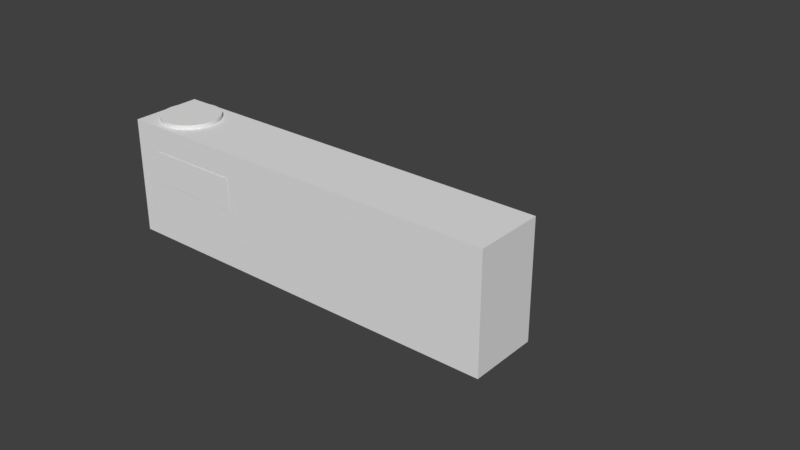 # Source: VEX_Claw.blend  (saved by Blender 2.78.0; exported with 4.5.12 LTS)
import bpy
from mathutils import Matrix  # noqa: F401  (used for matrix-valued properties, if any)

bpy.ops.wm.read_factory_settings(use_empty=True)
scene = bpy.context.scene
scene.name = 'Scene'

# ---- collections
col_collection_1 = bpy.data.collections.new('Collection 1'); scene.collection.children.link(col_collection_1)

# ---- materials (node trees are filled in below, after node groups)
mat_material_001 = bpy.data.materials.new('Material.001')
mat_material_001.alpha_threshold = 0.0
mat_material_001.use_transparent_shadow = False
mat_material_001.diffuse_color = (0.8, 0.3404, 0.2151, 1.0)
mat_material_001.roughness = 0.5

# ---- material node trees

# ---- world
world_world = bpy.data.worlds.new('World'); scene.world = world_world
world_world.color = (0.05088, 0.05088, 0.05088)
world_world.use_sun_shadow = False
world_world.sun_shadow_jitter_overblur = 0.0
world_world.cycles.sampling_method = 'MANUAL'

# ---- meshes
me_cube_003 = bpy.data.meshes.new('Cube.003')
me_cube_003.from_pydata([(-8.509, -1.0, -4.975), (-8.509, -1.0, 1.0), (-8.509, 10.6, -4.975), (-8.509, 10.6, 1.0), (57.95, -1.0, -4.975), (57.95, -1.0, 1.0), (57.95, 10.6, -4.975), (57.95, 10.6, 1.0)], [], [(0, 1, 3, 2), (2, 3, 7, 6), (6, 7, 5, 4), (4, 5, 1, 0), (2, 6, 4, 0), (7, 3, 1, 5)])
me_cube_003.use_remesh_preserve_volume = False
me_cube_003.use_remesh_preserve_attributes = False
me_cube_003.use_mirror_vertex_groups = False
me_cube_003.update()
me_cube_002 = bpy.data.meshes.new('Cube.002')
me_cube_002.from_pydata([(-8.509, -1.0, -12.23), (-8.509, -1.0, 1.0), (-8.509, 10.6, -12.23), (-8.509, 10.6, 1.0), (57.95, -1.0, -12.23), (57.95, -1.0, 1.0), (57.95, 10.6, -12.23), (57.95, 10.6, 1.0)], [], [(0, 1, 3, 2), (2, 3, 7, 6), (6, 7, 5, 4), (4, 5, 1, 0), (2, 6, 4, 0), (7, 3, 1, 5)])
me_cube_002.use_remesh_preserve_volume = False
me_cube_002.use_remesh_preserve_attributes = False
me_cube_002.use_mirror_vertex_groups = False
me_cube_002.update()
me_cylinder_002 = bpy.data.meshes.new('Cylinder.002')
me_cylinder_002.from_pydata([(-4.768e-07, 0.4583, -1.579), (-4.768e-07, 0.4583, 1.579), (0.08942, 0.4495, -1.579), (0.08942, 0.4495, 1.579), (0.1754, 0.4234, -1.579), (0.1754, 0.4234, 1.579), (0.2546, 0.3811, -1.579), (0.2546, 0.3811, 1.579), (0.3241, 0.3241, -1.579), (0.3241, 0.3241, 1.579), (0.3811, 0.2546, -1.579), (0.3811, 0.2546, 1.579), (0.4234, 0.1754, -1.579), (0.4234, 0.1754, 1.579), (0.4495, 0.08942, -1.579), (0.4495, 0.08942, 1.579), (0.4583, 6.722e-08, -1.579), (0.4583, 6.722e-08, 1.579), (0.4495, -0.08942, -1.579), (0.4495, -0.08942, 1.579), (0.4234, -0.1754, -1.579), (0.4234, -0.1754, 1.579), (0.3811, -0.2546, -1.579), (0.3811, -0.2546, 1.579), (0.3241, -0.3241, -1.579), (0.3241, -0.3241, 1.579), (0.2546, -0.3811, -1.579), (0.2546, -0.3811, 1.579), (0.1754, -0.4234, -1.579), (0.1754, -0.4234, 1.579), (0.08942, -0.4495, -1.579), (0.08942, -0.4495, 1.579), (-4.768e-07, -0.4583, -1.579), (-4.768e-07, -0.4583, 1.579), (-0.08942, -0.4495, -1.579), (-0.08942, -0.4495, 1.579), (-0.1754, -0.4234, -1.579), (-0.1754, -0.4234, 1.579), (-0.2546, -0.3811, -1.579), (-0.2546, -0.3811, 1.579), (-0.3241, -0.3241, -1.579), (-0.3241, -0.3241, 1.579), (-0.3811, -0.2546, -1.579), (-0.3811, -0.2546, 1.579), (-0.4234, -0.1754, -1.579), (-0.4234, -0.1754, 1.579), (-0.4495, -0.08942, -1.579), (-0.4495, -0.08942, 1.579), (-0.4583, 4.752e-07, -1.579), (-0.4583, 4.752e-07, 1.579), (-0.4495, 0.08942, -1.579), (-0.4495, 0.08942, 1.579), (-0.4234, 0.1754, -1.579), (-0.4234, 0.1754, 1.579), (-0.3811, 0.2546, -1.579), (-0.3811, 0.2546, 1.579), (-0.3241, 0.3241, -1.579), (-0.3241, 0.3241, 1.579), (-0.2546, 0.3811, -1.579), (-0.2546, 0.3811, 1.579), (-0.1754, 0.4234, -1.579), (-0.1754, 0.4234, 1.579), (-0.08942, 0.4495, -1.579), (-0.08942, 0.4495, 1.579)], [], [(0, 1, 3, 2), (2, 3, 5, 4), (4, 5, 7, 6), (6, 7, 9, 8), (8, 9, 11, 10), (10, 11, 13, 12), (12, 13, 15, 14), (14, 15, 17, 16), (16, 17, 19, 18), (18, 19, 21, 20), (20, 21, 23, 22), (22, 23, 25, 24), (24, 25, 27, 26), (26, 27, 29, 28), (28, 29, 31, 30), (30, 31, 33, 32), (32, 33, 35, 34), (34, 35, 37, 36), (36, 37, 39, 38), (38, 39, 41, 40), (40, 41, 43, 42), (42, 43, 45, 44), (44, 45, 47, 46), (46, 47, 49, 48), (48, 49, 51, 50), (50, 51, 53, 52), (52, 53, 55, 54), (54, 55, 57, 56), (56, 57, 59, 58), (58, 59, 61, 60), (3, 1, 63, 61, 59, 57, 55, 53, 51, 49, 47, 45, 43, 41, 39, 37, 35, 33, 31, 29, 27, 25, 23, 21, 19, 17, 15, 13, 11, 9, 7, 5), (60, 61, 63, 62), (62, 63, 1, 0), (0, 2, 4, 6, 8, 10, 12, 14, 16, 18, 20, 22, 24, 26, 28, 30, 32, 34, 36, 38, 40, 42, 44, 46, 48, 50, 52, 54, 56, 58, 60, 62)])
me_cylinder_002.materials.append(mat_material_001)
me_cylinder_002.use_remesh_preserve_volume = False
me_cylinder_002.use_remesh_preserve_attributes = False
me_cylinder_002.use_mirror_vertex_groups = False
me_cylinder_002.update()
me_cylinder_001 = bpy.data.meshes.new('Cylinder.001')
me_cylinder_001.from_pydata([(0.0, 1.0, -1.0), (0.0, 1.0, 19.05), (0.04907, 0.9988, -1.0), (0.04907, 0.9988, 19.05), (0.09802, 0.9952, -1.0), (0.09802, 0.9952, 19.05), (0.1467, 0.9892, -1.0), (0.1467, 0.9892, 19.05), (0.1951, 0.9808, -1.0), (0.1951, 0.9808, 19.05), (0.243, 0.97, -1.0), (0.243, 0.97, 19.05), (0.2903, 0.9569, -1.0), (0.2903, 0.9569, 19.05), (0.3369, 0.9415, -1.0), (0.3369, 0.9415, 19.05), (0.3827, 0.9239, -1.0), (0.3827, 0.9239, 19.05), (0.4276, 0.904, -1.0), (0.4276, 0.904, 19.05), (0.4714, 0.8819, -1.0), (0.4714, 0.8819, 19.05), (0.5141, 0.8577, -1.0), (0.5141, 0.8577, 19.05), (0.5556, 0.8315, -1.0), (0.5556, 0.8315, 19.05), (0.5957, 0.8032, -1.0), (0.5957, 0.8032, 19.05), (0.6344, 0.773, -1.0), (0.6344, 0.773, 19.05), (0.6716, 0.741, -1.0), (0.6716, 0.741, 19.05), (0.7071, 0.7071, -1.0), (0.7071, 0.7071, 19.05), (0.741, 0.6716, -1.0), (0.741, 0.6716, 19.05), (0.773, 0.6344, -1.0), (0.773, 0.6344, 19.05), (0.8032, 0.5957, -1.0), (0.8032, 0.5957, 19.05), (0.8315, 0.5556, -1.0), (0.8315, 0.5556, 19.05), (0.8577, 0.5141, -1.0), (0.8577, 0.5141, 19.05), (0.8819, 0.4714, -1.0), (0.8819, 0.4714, 19.05), (0.904, 0.4276, -1.0), (0.904, 0.4276, 19.05), (0.9239, 0.3827, -1.0), (0.9239, 0.3827, 19.05), (0.9415, 0.3369, -1.0), (0.9415, 0.3369, 19.05), (0.9569, 0.2903, -1.0), (0.9569, 0.2903, 19.05), (0.97, 0.243, -1.0), (0.97, 0.243, 19.05), (0.9808, 0.1951, -1.0), (0.9808, 0.1951, 19.05), (0.9892, 0.1467, -1.0), (0.9892, 0.1467, 19.05), (0.9952, 0.09802, -1.0), (0.9952, 0.09802, 19.05), (0.9988, 0.04907, -1.0), (0.9988, 0.04907, 19.05), (1.0, -4.013e-07, -1.0), (1.0, -4.013e-07, 19.05), (0.9988, -0.04907, -1.0), (0.9988, -0.04907, 19.05), (0.9952, -0.09802, -1.0), (0.9952, -0.09802, 19.05), (0.9892, -0.1467, -1.0), (0.9892, -0.1467, 19.05), (0.9808, -0.1951, -1.0), (0.9808, -0.1951, 19.05), (0.97, -0.243, -1.0), (0.97, -0.243, 19.05), (0.9569, -0.2903, -1.0), (0.9569, -0.2903, 19.05), (0.9415, -0.3369, -1.0), (0.9415, -0.3369, 19.05), (0.9239, -0.3827, -1.0), (0.9239, -0.3827, 19.05), (0.904, -0.4276, -1.0), (0.904, -0.4276, 19.05), (0.8819, -0.4714, -1.0), (0.8819, -0.4714, 19.05), (0.8577, -0.5141, -1.0), (0.8577, -0.5141, 19.05), (0.8315, -0.5556, -1.0), (0.8315, -0.5556, 19.05), (0.8032, -0.5957, -1.0), (0.8032, -0.5957, 19.05), (0.773, -0.6344, -1.0), (0.773, -0.6344, 19.05), (0.741, -0.6716, -1.0), (0.741, -0.6716, 19.05), (0.7071, -0.7071, -1.0), (0.7071, -0.7071, 19.05), (0.6716, -0.741, -1.0), (0.6716, -0.741, 19.05), (0.6344, -0.773, -1.0), (0.6344, -0.773, 19.05), (0.5957, -0.8032, -1.0), (0.5957, -0.8032, 19.05), (0.5556, -0.8315, -1.0), (0.5556, -0.8315, 19.05), (0.5141, -0.8577, -1.0), (0.5141, -0.8577, 19.05), (0.4714, -0.8819, -1.0), (0.4714, -0.8819, 19.05), (0.4276, -0.904, -1.0), (0.4276, -0.904, 19.05), (0.3827, -0.9239, -1.0), (0.3827, -0.9239, 19.05), (0.3369, -0.9415, -1.0), (0.3369, -0.9415, 19.05), (0.2903, -0.9569, -1.0), (0.2903, -0.9569, 19.05), (0.243, -0.97, -1.0), (0.243, -0.97, 19.05), (0.1951, -0.9808, -1.0), (0.1951, -0.9808, 19.05), (0.1467, -0.9892, -1.0), (0.1467, -0.9892, 19.05), (0.09802, -0.9952, -1.0), (0.09802, -0.9952, 19.05), (0.04907, -0.9988, -1.0), (0.04907, -0.9988, 19.05), (1.82e-06, -1.0, -1.0), (1.82e-06, -1.0, 19.05), (-0.04907, -0.9988, -1.0), (-0.04907, -0.9988, 19.05), (-0.09802, -0.9952, -1.0), (-0.09802, -0.9952, 19.05), (-0.1467, -0.9892, -1.0), (-0.1467, -0.9892, 19.05), (-0.1951, -0.9808, -1.0), (-0.1951, -0.9808, 19.05), (-0.243, -0.97, -1.0), (-0.243, -0.97, 19.05), (-0.2903, -0.9569, -1.0), (-0.2903, -0.9569, 19.05), (-0.3369, -0.9415, -1.0), (-0.3369, -0.9415, 19.05), (-0.3827, -0.9239, -1.0), (-0.3827, -0.9239, 19.05), (-0.4276, -0.904, -1.0), (-0.4276, -0.904, 19.05), (-0.4714, -0.8819, -1.0), (-0.4714, -0.8819, 19.05), (-0.5141, -0.8577, -1.0), (-0.5141, -0.8577, 19.05), (-0.5556, -0.8315, -1.0), (-0.5556, -0.8315, 19.05), (-0.5957, -0.8032, -1.0), (-0.5957, -0.8032, 19.05), (-0.6344, -0.773, -1.0), (-0.6344, -0.773, 19.05), (-0.6716, -0.741, -1.0), (-0.6716, -0.741, 19.05), (-0.7071, -0.7071, -1.0), (-0.7071, -0.7071, 19.05), (-0.7409, -0.6716, -1.0), (-0.7409, -0.6716, 19.05), (-0.773, -0.6344, -1.0), (-0.773, -0.6344, 19.05), (-0.8032, -0.5957, -1.0), (-0.8032, -0.5957, 19.05), (-0.8315, -0.5556, -1.0), (-0.8315, -0.5556, 19.05), (-0.8577, -0.5141, -1.0), (-0.8577, -0.5141, 19.05), (-0.8819, -0.4714, -1.0), (-0.8819, -0.4714, 19.05), (-0.904, -0.4276, -1.0), (-0.904, -0.4276, 19.05), (-0.9239, -0.3827, -1.0), (-0.9239, -0.3827, 19.05), (-0.9415, -0.3369, -1.0), (-0.9415, -0.3369, 19.05), (-0.9569, -0.2903, -1.0), (-0.9569, -0.2903, 19.05), (-0.97, -0.243, -1.0), (-0.97, -0.243, 19.05), (-0.9808, -0.1951, -1.0), (-0.9808, -0.1951, 19.05), (-0.9892, -0.1467, -1.0), (-0.9892, -0.1467, 19.05), (-0.9952, -0.09802, -1.0), (-0.9952, -0.09802, 19.05), (-0.9988, -0.04907, -1.0), (-0.9988, -0.04907, 19.05), (-1.0, -1.419e-06, -1.0), (-1.0, -1.419e-06, 19.05), (-0.9988, 0.04907, -1.0), (-0.9988, 0.04907, 19.05), (-0.9952, 0.09802, -1.0), (-0.9952, 0.09802, 19.05), (-0.9892, 0.1467, -1.0), (-0.9892, 0.1467, 19.05), (-0.9808, 0.1951, -1.0), (-0.9808, 0.1951, 19.05), (-0.97, 0.243, -1.0), (-0.97, 0.243, 19.05), (-0.9569, 0.2903, -1.0), (-0.9569, 0.2903, 19.05), (-0.9415, 0.3369, -1.0), (-0.9415, 0.3369, 19.05), (-0.9239, 0.3827, -1.0), (-0.9239, 0.3827, 19.05), (-0.904, 0.4276, -1.0), (-0.904, 0.4276, 19.05), (-0.8819, 0.4714, -1.0), (-0.8819, 0.4714, 19.05), (-0.8577, 0.5141, -1.0), (-0.8577, 0.5141, 19.05), (-0.8315, 0.5556, -1.0), (-0.8315, 0.5556, 19.05), (-0.8032, 0.5957, -1.0), (-0.8032, 0.5957, 19.05), (-0.773, 0.6344, -1.0), (-0.773, 0.6344, 19.05), (-0.741, 0.6716, -1.0), (-0.741, 0.6716, 19.05), (-0.7071, 0.7071, -1.0), (-0.7071, 0.7071, 19.05), (-0.6716, 0.741, -1.0), (-0.6716, 0.741, 19.05), (-0.6344, 0.773, -1.0), (-0.6344, 0.773, 19.05), (-0.5957, 0.8032, -1.0), (-0.5957, 0.8032, 19.05), (-0.5556, 0.8315, -1.0), (-0.5556, 0.8315, 19.05), (-0.5141, 0.8577, -1.0), (-0.5141, 0.8577, 19.05), (-0.4714, 0.8819, -1.0), (-0.4714, 0.8819, 19.05), (-0.4276, 0.904, -1.0), (-0.4276, 0.904, 19.05), (-0.3827, 0.9239, -1.0), (-0.3827, 0.9239, 19.05), (-0.3369, 0.9415, -1.0), (-0.3369, 0.9415, 19.05), (-0.2903, 0.9569, -1.0), (-0.2903, 0.9569, 19.05), (-0.243, 0.97, -1.0), (-0.243, 0.97, 19.05), (-0.1951, 0.9808, -1.0), (-0.1951, 0.9808, 19.05), (-0.1467, 0.9892, -1.0), (-0.1467, 0.9892, 19.05), (-0.09801, 0.9952, -1.0), (-0.09801, 0.9952, 19.05), (-0.04906, 0.9988, -1.0), (-0.04906, 0.9988, 19.05)], [], [(0, 1, 3, 2), (2, 3, 5, 4), (4, 5, 7, 6), (6, 7, 9, 8), (8, 9, 11, 10), (10, 11, 13, 12), (12, 13, 15, 14), (14, 15, 17, 16), (16, 17, 19, 18), (18, 19, 21, 20), (20, 21, 23, 22), (22, 23, 25, 24), (24, 25, 27, 26), (26, 27, 29, 28), (28, 29, 31, 30), (30, 31, 33, 32), (32, 33, 35, 34), (34, 35, 37, 36), (36, 37, 39, 38), (38, 39, 41, 40), (40, 41, 43, 42), (42, 43, 45, 44), (44, 45, 47, 46), (46, 47, 49, 48), (48, 49, 51, 50), (50, 51, 53, 52), (52, 53, 55, 54), (54, 55, 57, 56), (56, 57, 59, 58), (58, 59, 61, 60), (60, 61, 63, 62), (62, 63, 65, 64), (64, 65, 67, 66), (66, 67, 69, 68), (68, 69, 71, 70), (70, 71, 73, 72), (72, 73, 75, 74), (74, 75, 77, 76), (76, 77, 79, 78), (78, 79, 81, 80), (80, 81, 83, 82), (82, 83, 85, 84), (84, 85, 87, 86), (86, 87, 89, 88), (88, 89, 91, 90), (90, 91, 93, 92), (92, 93, 95, 94), (94, 95, 97, 96), (96, 97, 99, 98), (98, 99, 101, 100), (100, 101, 103, 102), (102, 103, 105, 104), (104, 105, 107, 106), (106, 107, 109, 108), (108, 109, 111, 110), (110, 111, 113, 112), (112, 113, 115, 114), (114, 115, 117, 116), (116, 117, 119, 118), (118, 119, 121, 120), (120, 121, 123, 122), (122, 123, 125, 124), (124, 125, 127, 126), (126, 127, 129, 128), (128, 129, 131, 130), (130, 131, 133, 132), (132, 133, 135, 134), (134, 135, 137, 136), (136, 137, 139, 138), (138, 139, 141, 140), (140, 141, 143, 142), (142, 143, 145, 144), (144, 145, 147, 146), (146, 147, 149, 148), (148, 149, 151, 150), (150, 151, 153, 152), (152, 153, 155, 154), (154, 155, 157, 156), (156, 157, 159, 158), (158, 159, 161, 160), (160, 161, 163, 162), (162, 163, 165, 164), (164, 165, 167, 166), (166, 167, 169, 168), (168, 169, 171, 170), (170, 171, 173, 172), (172, 173, 175, 174), (174, 175, 177, 176), (176, 177, 179, 178), (178, 179, 181, 180), (180, 181, 183, 182), (182, 183, 185, 184), (184, 185, 187, 186), (186, 187, 189, 188), (188, 189, 191, 190), (190, 191, 193, 192), (192, 193, 195, 194), (194, 195, 197, 196), (196, 197, 199, 198), (198, 199, 201, 200), (200, 201, 203, 202), (202, 203, 205, 204), (204, 205, 207, 206), (206, 207, 209, 208), (208, 209, 211, 210), (210, 211, 213, 212), (212, 213, 215, 214), (214, 215, 217, 216), (216, 217, 219, 218), (218, 219, 221, 220), (220, 221, 223, 222), (222, 223, 225, 224), (224, 225, 227, 226), (226, 227, 229, 228), (228, 229, 231, 230), (230, 231, 233, 232), (232, 233, 235, 234), (234, 235, 237, 236), (236, 237, 239, 238), (238, 239, 241, 240), (240, 241, 243, 242), (242, 243, 245, 244), (244, 245, 247, 246), (246, 247, 249, 248), (248, 249, 251, 250), (250, 251, 253, 252), (3, 1, 255, 253, 251, 249, 247, 245, 243, 241, 239, 237, 235, 233, 231, 229, 227, 225, 223, 221, 219, 217, 215, 213, 211, 209, 207, 205, 203, 201, 199, 197, 195, 193, 191, 189, 187, 185, 183, 181, 179, 177, 175, 173, 171, 169, 167, 165, 163, 161, 159, 157, 155, 153, 151, 149, 147, 145, 143, 141, 139, 137, 135, 133, 131, 129, 127, 125, 123, 121, 119, 117, 115, 113, 111, 109, 107, 105, 103, 101, 99, 97, 95, 93, 91, 89, 87, 85, 83, 81, 79, 77, 75, 73, 71, 69, 67, 65, 63, 61, 59, 57, 55, 53, 51, 49, 47, 45, 43, 41, 39, 37, 35, 33, 31, 29, 27, 25, 23, 21, 19, 17, 15, 13, 11, 9, 7, 5), (252, 253, 255, 254), (254, 255, 1, 0), (0, 2, 4, 6, 8, 10, 12, 14, 16, 18, 20, 22, 24, 26, 28, 30, 32, 34, 36, 38, 40, 42, 44, 46, 48, 50, 52, 54, 56, 58, 60, 62, 64, 66, 68, 70, 72, 74, 76, 78, 80, 82, 84, 86, 88, 90, 92, 94, 96, 98, 100, 102, 104, 106, 108, 110, 112, 114, 116, 118, 120, 122, 124, 126, 128, 130, 132, 134, 136, 138, 140, 142, 144, 146, 148, 150, 152, 154, 156, 158, 160, 162, 164, 166, 168, 170, 172, 174, 176, 178, 180, 182, 184, 186, 188, 190, 192, 194, 196, 198, 200, 202, 204, 206, 208, 210, 212, 214, 216, 218, 220, 222, 224, 226, 228, 230, 232, 234, 236, 238, 240, 242, 244, 246, 248, 250, 252, 254)])
me_cylinder_001.use_remesh_preserve_volume = False
me_cylinder_001.use_remesh_preserve_attributes = False
me_cylinder_001.use_mirror_vertex_groups = False
me_cylinder_001.update()
me_cylinder_005 = bpy.data.meshes.new('Cylinder.005')
me_cylinder_005.from_pydata([(-1.525, -1.028, -2.329), (-1.525, -1.028, -1.201), (-0.1914, 0.8901, -2.329), (-0.1914, 0.8901, -1.201), (1.726, -1.028, -2.329), (1.726, -1.028, -1.201), (0.8603, 0.8901, -2.329), (0.8603, 0.8901, -1.201), (0.115, 0.8901, -2.329), (0.115, 0.8901, -1.201), (-0.5777, -1.028, -2.329), (-0.5777, -1.028, -1.201), (0.9426, 0.7077, -2.329), (0.9426, 0.7077, -1.201), (0.04908, 0.7077, -1.201), (0.04908, 0.7077, -2.329), (-1.682, 1.262, -1.201), (-0.6752, 1.445, -1.201), (-0.6752, 1.445, -2.329), (-0.3688, 1.445, -2.329), (-0.3688, 1.445, -1.201), (-1.682, 1.262, -2.329), (-1.205, -0.8097, -1.201), (-1.205, -0.8097, -2.329), (-1.156, -0.8085, -1.201), (-1.156, -0.8085, -2.329), (-1.254, 1.185, -1.201), (-1.254, 1.185, -2.329), (-1.303, 1.181, -1.201), (-1.303, 1.181, -2.329), (-1.205, 1.186, -1.201), (-1.205, 1.186, -2.329), (-1.399, 1.167, -1.201), (-1.399, 1.167, -2.329), (-1.351, 1.175, -1.201), (-1.351, 1.175, -2.329), (-1.439, 1.158, -1.201), (-1.439, 1.158, -2.329), (-0.2651, -0.148, -2.329), (-0.2651, -0.148, -1.201), (-0.2827, -0.1937, -2.329), (-0.2827, -0.1937, -1.201), (-0.3026, -0.2384, -2.329), (-0.3026, -0.2384, -1.201), (-0.208, 0.2372, -2.329), (-0.208, 0.2372, -1.201), (-0.2068, 0.1882, -2.329), (-0.2068, 0.1882, -1.201), (-0.3667, 0.7296, -1.201), (-0.3667, 0.7296, -2.329), (-0.375, 0.7426, -1.201), (-0.375, 0.7426, -2.329), (-0.3528, 0.7077, -2.329), (-0.3528, 0.7077, -1.201), (-0.3488, 0.7013, -2.329), (-0.3488, 0.7013, -1.201), (-0.2651, 0.5244, -2.329), (-0.2651, 0.5244, -1.201), (-0.3246, 0.6586, -2.329), (-0.3246, 0.6586, -1.201), (-0.3488, -0.3248, -2.329), (-0.3488, -0.3248, -1.201), (-0.3246, -0.2822, -2.329), (-0.3246, -0.2822, -1.201), (-0.375, -0.3662, -2.329), (-0.375, -0.3662, -1.201), (-0.2497, -0.1015, -2.329), (-0.2497, -0.1015, -1.201), (-0.4991, 0.8939, -1.201), (-0.4991, 0.8939, -2.329), (-0.226, -0.006458, -2.329), (-0.226, -0.006458, -1.201), (-0.2367, -0.05425, -2.329), (-0.2367, -0.05425, -1.201), (-0.3026, 0.6149, -2.329), (-0.3026, 0.6149, -1.201), (-0.2827, 0.5701, -2.329), (-0.2827, 0.5701, -1.201), (-0.208, 0.1393, -2.329), (-0.208, 0.1393, -1.201), (-0.4653, -0.4819, -2.329), (-0.4653, -0.4819, -1.201), (-0.4333, -0.4448, -2.329), (-0.4333, -0.4448, -1.201), (-0.4032, -0.4062, -2.329), (-0.4032, -0.4062, -1.201), (-0.4991, -0.5174, -2.329), (-0.4991, -0.5174, -1.201), (-0.4032, 0.7827, -1.201), (-0.4032, 0.7827, -2.329), (-0.4333, 0.8213, -1.201), (-0.4333, 0.8213, -2.329), (-0.4653, 0.8584, -1.201), (-0.4653, 0.8584, -2.329), (-1.351, -0.7989, -1.201), (-1.351, -0.7989, -2.329), (-1.303, -0.8049, -1.201), (-1.303, -0.8049, -2.329), (-0.778, -0.7139, -1.201), (-0.778, -0.7139, -2.329), (-1.373, -0.7951, -1.201), (-1.373, -0.7951, -2.329), (-0.8228, -0.7337, -1.201), (-0.8228, -0.7337, -2.329), (-0.2116, 0.09041, -2.329), (-0.2116, 0.09041, -1.201), (-0.2176, 0.0418, -2.329), (-0.2176, 0.0418, -1.201), (-0.915, -0.7667, -1.201), (-0.915, -0.7667, -2.329), (-0.9622, -0.7798, -1.201), (-0.9622, -0.7798, -2.329), (-1.107, -0.8049, -1.201), (-1.107, -0.8049, -2.329), (-1.01, -0.7905, -1.201), (-1.01, -0.7905, -2.329), (-0.8685, -0.7514, -1.201), (-0.8685, -0.7514, -2.329), (-0.7343, -0.6919, -1.201), (-0.7343, -0.6919, -2.329), (-0.6102, -0.6133, -1.201), (-0.6102, -0.6133, -2.329), (-0.6917, -0.6677, -1.201), (-0.6917, -0.6677, -2.329), (-0.6503, -0.6415, -1.201), (-0.6503, -0.6415, -2.329), (-1.058, -0.7989, -1.201), (-1.058, -0.7989, -2.329), (-1.254, -0.8085, -1.201), (-1.254, -0.8085, -2.329), (-0.2497, 0.4779, -2.329), (-0.2497, 0.4779, -1.201), (-0.2116, 0.286, -2.329), (-0.2116, 0.286, -1.201), (-0.2367, 0.4307, -2.329), (-0.2367, 0.4307, -1.201), (-0.5716, -0.5832, -1.201), (-0.5716, -0.5832, -2.329), (-0.5345, -0.5512, -1.201), (-0.5345, -0.5512, -2.329), (-0.2259, 0.3829, -2.329), (-0.2259, 0.3829, -1.201), (-0.5345, 0.9276, -1.201), (-0.5345, 0.9276, -2.329), (-0.9622, 1.156, -1.201), (-0.9622, 1.156, -2.329), (-0.915, 1.143, -1.201), (-0.915, 1.143, -2.329), (-1.107, 1.181, -1.201), (-1.107, 1.181, -2.329), (-0.8685, 1.128, -1.201), (-0.8685, 1.128, -2.329), (-0.5716, 0.9596, -1.201), (-0.5716, 0.9596, -2.329), (-0.6503, 1.018, -1.201), (-0.6503, 1.018, -2.329), (-1.156, 1.185, -1.201), (-1.156, 1.185, -2.329), (-0.6917, 1.044, -1.201), (-0.6917, 1.044, -2.329), (-0.6102, 0.9898, -1.201), (-0.6102, 0.9898, -2.329), (-1.01, 1.167, -1.201), (-1.01, 1.167, -2.329), (-1.058, 1.175, -1.201), (-1.058, 1.175, -2.329), (-0.2176, 0.3347, -2.329), (-0.2176, 0.3347, -1.201), (-0.8228, 1.11, -1.201), (-0.8228, 1.11, -2.329), (-0.778, 1.09, -1.201), (-0.778, 1.09, -2.329), (-0.7343, 1.068, -1.201), (-0.7343, 1.068, -2.329)], [], [(2, 49, 51, 89, 91, 93, 69, 143, 153, 161, 155, 159, 173, 171, 169, 151, 147, 145, 163, 165, 149, 157, 31, 27, 29, 35, 33, 37, 21, 18), (8, 9, 7, 6), (12, 13, 5, 4), (10, 11, 1, 0), (15, 12, 4, 10), (14, 53, 55, 59, 75, 77, 57, 131, 135, 141, 167, 133, 45, 47, 79, 105, 107, 71, 73, 67, 39, 41, 43, 63, 61, 65, 85, 83, 81, 87, 138, 136, 120, 124, 122, 118, 98, 102, 116, 108, 110, 114, 126, 112, 24, 22, 128, 96, 94, 100, 1, 11), (13, 14, 11, 5), (4, 5, 11, 10), (2, 8, 15, 52, 49), (7, 9, 14, 13), (9, 3, 48, 53, 14), (8, 6, 12, 15), (6, 7, 13, 12), (0, 1, 100, 101), (21, 16, 17, 18), (18, 17, 20, 19), (9, 8, 19, 20), (8, 2, 18, 19), (3, 9, 20, 17), (42, 43, 41, 40), (31, 30, 26, 27), (33, 32, 36, 37), (66, 67, 73, 72), (147, 146, 144, 145), (78, 79, 47, 46), (166, 167, 141, 140), (169, 168, 150, 151), (143, 142, 152, 153), (140, 141, 135, 134), (80, 81, 83, 82), (74, 75, 59, 58), (163, 162, 164, 165), (115, 114, 110, 111), (132, 133, 167, 166), (173, 172, 170, 171), (157, 156, 30, 31), (91, 90, 92, 93), (93, 92, 68, 69), (69, 68, 142, 143), (37, 36, 16, 21), (106, 107, 105, 104), (139, 138, 87, 86), (123, 122, 124, 125), (82, 83, 85, 84), (54, 55, 53, 48, 50, 51, 49, 52), (109, 108, 116, 117), (23, 22, 24, 25), (62, 63, 43, 42), (137, 136, 138, 139), (51, 50, 88, 89), (101, 95, 97, 129, 23, 25, 113, 127, 115, 111, 109, 117, 103, 99, 119, 123, 125, 121, 137, 139, 86, 80, 82, 84, 64, 60, 62, 42, 40, 38, 66, 72, 70, 106, 104, 78, 46, 44, 132, 166, 140, 134, 130, 56, 76, 74, 58, 54, 52, 15, 10, 0), (103, 102, 98, 99), (94, 95, 101, 100), (64, 65, 61, 60), (29, 28, 34, 35), (161, 160, 154, 155), (97, 96, 128, 129), (99, 98, 118, 119), (72, 73, 71, 70), (130, 131, 57, 56), (36, 32, 34, 28, 26, 30, 156, 148, 164, 162, 144, 146, 150, 168, 170, 172, 158, 154, 160, 152, 142, 68, 92, 90, 88, 50, 48, 3, 17, 16), (149, 148, 156, 157), (84, 85, 65, 64), (111, 110, 108, 109), (27, 26, 28, 29), (151, 150, 146, 147), (58, 59, 55, 54), (145, 144, 162, 163), (159, 158, 172, 173), (155, 154, 158, 159), (127, 126, 114, 115), (119, 118, 122, 123), (70, 71, 107, 106), (56, 57, 77, 76), (171, 170, 168, 169), (153, 152, 160, 161), (113, 112, 126, 127), (134, 135, 131, 130), (95, 94, 96, 97), (121, 120, 136, 137), (46, 47, 45, 44), (104, 105, 79, 78), (165, 164, 148, 149), (38, 39, 67, 66), (89, 88, 90, 91), (25, 24, 112, 113), (40, 41, 39, 38), (129, 128, 22, 23), (76, 77, 75, 74), (35, 34, 32, 33), (44, 45, 133, 132), (60, 61, 63, 62), (86, 87, 81, 80), (125, 124, 120, 121), (117, 116, 102, 103)])
me_cylinder_005.use_remesh_preserve_volume = False
me_cylinder_005.use_remesh_preserve_attributes = False
me_cylinder_005.use_mirror_vertex_groups = False
me_cylinder_005.update()
me_cylinder_003 = bpy.data.meshes.new('Cylinder.003')
me_cylinder_003.from_pydata([(-4.583, 0.7019, 0.1347), (-3.531, 0.6304, 0.1347), (-4.276, 0.6304, 0.1347), (-3.449, 0.5194, 0.1347), (-4.342, 0.5194, 0.1347), (-5.596, -0.9979, 0.1347), (-5.547, -0.9967, 0.1347), (-5.645, 0.9967, 1.262), (-5.645, 0.9967, 0.1347), (-5.694, 0.9931, 1.262), (-5.694, 0.9931, 0.1347), (-5.596, 0.9979, 0.1347), (-5.791, 0.9787, 1.262), (-5.791, 0.9787, 0.1347), (-5.743, 0.9871, 1.262), (-5.743, 0.9871, 0.1347), (-5.831, 0.9698, 1.262), (-5.831, 0.9698, 0.1347), (-4.657, -0.3362, 0.1347), (-4.674, -0.3819, 0.1347), (-4.694, -0.4267, 0.1347), (-4.599, 0.04897, 0.1347), (-4.598, -4.023e-07, 0.1347), (-4.758, 0.5413, 0.1347), (-4.766, 0.5544, 0.1347), (-4.744, 0.5194, 0.1347), (-4.74, 0.513, 0.1347), (-4.657, 0.3362, 0.1347), (-4.716, 0.4704, 0.1347), (-4.74, -0.513, 0.1347), (-4.716, -0.4704, 0.1347), (-4.766, -0.5544, 0.1347), (-4.641, -0.2897, 0.1347), (-4.891, 0.7056, 0.1347), (-4.617, -0.1947, 0.1347), (-4.628, -0.2425, 0.1347), (-4.694, 0.4267, 0.1347), (-4.674, 0.3819, 0.1347), (-4.599, -0.04897, 0.1347), (-4.857, -0.6702, 0.1347), (-4.825, -0.6331, 0.1347), (-4.795, -0.5945, 0.1347), (-4.891, -0.7056, 0.1347), (-4.795, 0.5945, 0.1347), (-4.825, 0.6331, 0.1347), (-4.857, 0.6702, 0.1347), (-5.743, -0.9871, 1.262), (-5.743, -0.9871, 0.1347), (-5.694, -0.9931, 1.262), (-5.694, -0.9931, 0.1347), (-5.17, -0.9021, 0.1347), (-5.764, -0.9833, 1.262), (-5.764, -0.9833, 0.1347), (-5.214, -0.922, 0.1347), (-4.603, -0.09781, 0.1347), (-4.609, -0.1464, 0.1347), (-5.306, -0.9549, 0.1347), (-5.354, -0.968, 0.1347), (-5.498, -0.9931, 0.1347), (-5.401, -0.9787, 0.1347), (-5.26, -0.9396, 0.1347), (-5.126, -0.8801, 0.1347), (-5.002, -0.8015, 0.1347), (-5.083, -0.8559, 0.1347), (-5.042, -0.8297, 0.1347), (-5.45, -0.9871, 0.1347), (-5.645, -0.9967, 1.262), (-5.645, -0.9967, 0.1347), (-4.641, 0.2897, 0.1347), (-4.603, 0.09781, 0.1347), (-4.628, 0.2425, 0.1347), (-4.963, -0.7714, 0.1347), (-4.926, -0.7394, 0.1347), (-4.617, 0.1947, 0.1347), (-4.926, 0.7394, 0.1347), (-5.354, 0.968, 0.1347), (-5.306, 0.9549, 0.1347), (-5.498, 0.9931, 0.1347), (-5.26, 0.9396, 0.1347), (-4.963, 0.7714, 0.1347), (-5.042, 0.8297, 0.1347), (-5.547, 0.9967, 0.1347), (-5.083, 0.8559, 0.1347), (-5.002, 0.8015, 0.1347), (-5.401, 0.9787, 0.1347), (-5.45, 0.9871, 0.1347), (-4.609, 0.1464, 0.1347), (-5.214, 0.922, 0.1347), (-5.17, 0.9021, 0.1347), (-5.126, 0.8801, 0.1347), (-5.729, -0.9871, 1.211), (-5.729, -0.9871, 0.1368), (-5.68, -0.9931, 1.211), (-5.68, -0.9931, 0.1368), (-5.756, -0.9824, 1.211), (-5.756, -0.9824, 0.1368), (-5.631, -0.9967, 1.211), (-5.631, -0.9967, 0.1368), (-5.601, 0.9979, -1.326), (-5.552, 0.9967, -1.326), (-5.503, 0.9931, -1.326), (-5.455, 0.9871, -1.326), (-5.407, 0.9787, -1.326), (-5.359, 0.968, -1.326), (-5.312, 0.9549, -1.326), (-5.265, 0.9396, -1.326), (-5.219, 0.922, -1.326), (-5.175, 0.9021, -1.326), (-5.131, 0.8801, -1.326), (-5.088, 0.8559, -1.326), (-5.047, 0.8297, -1.326), (-5.007, 0.8015, -1.326), (-4.968, 0.7714, -1.326), (-4.931, 0.7394, -1.326), (-4.896, 0.7056, -1.326), (-4.862, 0.6702, -1.326), (-4.83, 0.6331, -1.326), (-4.8, 0.5945, -1.326), (-4.772, 0.5544, -1.326), (-4.745, 0.513, -1.326), (-4.721, 0.4704, -1.326), (-4.699, 0.4267, -1.326), (-4.679, 0.3819, -1.326), (-4.662, 0.3362, -1.326), (-4.646, 0.2897, -1.326), (-4.633, 0.2425, -1.326), (-4.623, 0.1947, -1.326), (-4.614, 0.1464, -1.326), (-4.608, 0.09781, -1.326), (-4.605, 0.04897, -1.326), (-4.603, -4.005e-07, -1.326), (-4.605, -0.04897, -1.326), (-4.608, -0.09781, -1.326), (-4.614, -0.1464, -1.326), (-4.623, -0.1947, -1.326), (-4.633, -0.2425, -1.326), (-4.646, -0.2897, -1.326), (-4.662, -0.3362, -1.326), (-4.679, -0.3819, -1.326), (-4.699, -0.4267, -1.326), (-4.721, -0.4704, -1.326), (-4.745, -0.513, -1.326), (-4.772, -0.5544, -1.326), (-4.8, -0.5945, -1.326), (-4.83, -0.6331, -1.326), (-4.862, -0.6702, -1.326), (-4.896, -0.7056, -1.326), (-4.931, -0.7394, -1.326), (-4.968, -0.7714, -1.326), (-5.007, -0.8015, -1.326), (-5.047, -0.8297, -1.326), (-5.088, -0.8559, -1.326), (-5.131, -0.8801, -1.326), (-5.175, -0.9021, -1.326), (-5.219, -0.922, -1.326), (-5.265, -0.9396, -1.326), (-5.312, -0.9549, -1.326), (-5.359, -0.968, -1.326), (-5.407, -0.9787, -1.326), (-5.455, -0.9871, -1.326), (-5.503, -0.9931, -1.326), (-5.552, -0.9967, -1.326), (-5.601, -0.9979, -1.326), (-5.65, -0.9967, -1.326), (-5.699, -0.9931, -1.326), (-5.748, -0.9871, -1.326), (-5.796, -0.9787, -1.326), (-5.844, -0.968, -1.326), (-5.891, -0.9549, -1.326), (-5.937, -0.9396, -1.326), (-5.983, -0.922, -1.326), (-6.028, -0.9021, -1.326), (-6.072, -0.8801, -1.326), (-6.114, -0.8559, -1.326), (-6.156, -0.8297, -1.326), (-6.196, -0.8015, -1.326), (-6.234, -0.7714, -1.326), (-6.271, -0.7394, -1.326), (-6.307, -0.7056, -1.326), (-6.341, -0.6702, -1.326), (-6.373, -0.6331, -1.326), (-6.403, -0.5945, -1.326), (-6.431, -0.5544, -1.326), (-6.457, -0.513, -1.326), (-6.481, -0.4704, -1.326), (-6.503, -0.4267, -1.326), (-6.523, -0.3819, -1.326), (-6.541, -0.3362, -1.326), (-6.556, -0.2897, -1.326), (-6.569, -0.2425, -1.326), (-6.58, -0.1947, -1.326), (-6.588, -0.1464, -1.326), (-6.594, -0.09781, -1.326), (-6.598, -0.04897, -1.326), (-6.599, -1.416e-06, -1.326), (-6.598, 0.04896, -1.326), (-6.594, 0.09781, -1.326), (-6.588, 0.1464, -1.326), (-6.58, 0.1947, -1.326), (-6.569, 0.2425, -1.326), (-6.556, 0.2897, -1.326), (-6.541, 0.3362, -1.326), (-6.523, 0.3819, -1.326), (-6.503, 0.4267, -1.326), (-6.481, 0.4704, -1.326), (-6.457, 0.513, -1.326), (-6.431, 0.5544, -1.326), (-6.403, 0.5945, -1.326), (-6.373, 0.6331, -1.326), (-6.341, 0.6702, -1.326), (-6.307, 0.7056, -1.326), (-6.271, 0.7394, -1.326), (-6.234, 0.7714, -1.326), (-6.196, 0.8015, -1.326), (-6.156, 0.8297, -1.326), (-6.114, 0.8559, -1.326), (-6.072, 0.8801, -1.326), (-6.028, 0.9021, -1.326), (-5.983, 0.922, -1.326), (-5.937, 0.9396, -1.326), (-5.891, 0.9549, -1.326), (-5.844, 0.968, -1.326), (-5.796, 0.9787, -1.326), (-5.748, 0.9871, -1.326), (-5.699, 0.9931, -1.326), (-5.65, 0.9967, -1.326), (-5.601, 0.9979, 1.326), (-5.552, 0.9967, 1.326), (-5.503, 0.9931, 1.326), (-5.455, 0.9871, 1.326), (-5.407, 0.9787, 1.326), (-5.359, 0.968, 1.326), (-5.312, 0.9549, 1.326), (-5.265, 0.9396, 1.326), (-5.219, 0.922, 1.326), (-5.175, 0.9021, 1.326), (-5.131, 0.8801, 1.326), (-5.088, 0.8559, 1.326), (-5.047, 0.8297, 1.326), (-5.007, 0.8015, 1.326), (-4.968, 0.7714, 1.326), (-4.931, 0.7394, 1.326), (-4.896, 0.7056, 1.326), (-4.862, 0.6702, 1.326), (-4.83, 0.6331, 1.326), (-4.8, 0.5945, 1.326), (-4.772, 0.5544, 1.326), (-4.745, 0.513, 1.326), (-4.721, 0.4704, 1.326), (-4.699, 0.4267, 1.326), (-4.679, 0.3819, 1.326), (-4.662, 0.3362, 1.326), (-4.646, 0.2897, 1.326), (-4.633, 0.2425, 1.326), (-4.623, 0.1947, 1.326), (-4.614, 0.1464, 1.326), (-4.608, 0.09781, 1.326), (-4.605, 0.04897, 1.326), (-4.603, -4.005e-07, 1.326), (-4.605, -0.04897, 1.326), (-4.608, -0.09781, 1.326), (-4.614, -0.1464, 1.326), (-4.623, -0.1947, 1.326), (-4.633, -0.2425, 1.326), (-4.646, -0.2897, 1.326), (-4.662, -0.3362, 1.326), (-4.679, -0.3819, 1.326), (-4.699, -0.4267, 1.326), (-4.721, -0.4704, 1.326), (-4.745, -0.513, 1.326), (-4.772, -0.5544, 1.326), (-4.8, -0.5945, 1.326), (-4.83, -0.6331, 1.326), (-4.862, -0.6702, 1.326), (-4.896, -0.7056, 1.326), (-4.931, -0.7394, 1.326), (-4.968, -0.7714, 1.326), (-5.007, -0.8015, 1.326), (-5.047, -0.8297, 1.326), (-5.088, -0.8559, 1.326), (-5.131, -0.8801, 1.326), (-5.175, -0.9021, 1.326), (-5.219, -0.922, 1.326), (-5.265, -0.9396, 1.326), (-5.312, -0.9549, 1.326), (-5.359, -0.968, 1.326), (-5.407, -0.9787, 1.326), (-5.455, -0.9871, 1.326), (-5.503, -0.9931, 1.326), (-5.552, -0.9967, 1.326), (-5.601, -0.9979, 1.326), (-5.65, -0.9967, 1.326), (-5.699, -0.9931, 1.326), (-5.748, -0.9871, 1.326), (-5.796, -0.9787, 1.326), (-5.844, -0.968, 1.326), (-5.891, -0.9549, 1.326), (-5.937, -0.9396, 1.326), (-5.983, -0.922, 1.326), (-6.028, -0.9021, 1.326), (-6.072, -0.8801, 1.326), (-6.114, -0.8559, 1.326), (-6.156, -0.8297, 1.326), (-6.196, -0.8015, 1.326), (-6.234, -0.7714, 1.326), (-6.271, -0.7394, 1.326), (-6.307, -0.7056, 1.326), (-6.341, -0.6702, 1.326), (-6.373, -0.6331, 1.326), (-6.403, -0.5945, 1.326), (-6.431, -0.5544, 1.326), (-6.457, -0.513, 1.326), (-6.481, -0.4704, 1.326), (-6.503, -0.4267, 1.326), (-6.523, -0.3819, 1.326), (-6.541, -0.3362, 1.326), (-6.556, -0.2897, 1.326), (-6.569, -0.2425, 1.326), (-6.58, -0.1947, 1.326), (-6.588, -0.1464, 1.326), (-6.594, -0.09781, 1.326), (-6.598, -0.04897, 1.326), (-6.599, -1.416e-06, 1.326), (-6.598, 0.04896, 1.326), (-6.594, 0.09781, 1.326), (-6.588, 0.1464, 1.326), (-6.58, 0.1947, 1.326), (-6.569, 0.2425, 1.326), (-6.556, 0.2897, 1.326), (-6.541, 0.3362, 1.326), (-6.523, 0.3819, 1.326), (-6.503, 0.4267, 1.326), (-6.481, 0.4704, 1.326), (-6.457, 0.513, 1.326), (-6.431, 0.5544, 1.326), (-6.403, 0.5945, 1.326), (-6.373, 0.6331, 1.326), (-6.341, 0.6702, 1.326), (-6.307, 0.7056, 1.326), (-6.271, 0.7394, 1.326), (-6.234, 0.7714, 1.326), (-6.196, 0.8015, 1.326), (-6.156, 0.8297, 1.326), (-6.114, 0.8559, 1.326), (-6.072, 0.8801, 1.326), (-6.028, 0.9021, 1.326), (-5.983, 0.922, 1.326), (-5.937, 0.9396, 1.326), (-5.891, 0.9549, 1.326), (-5.844, 0.968, 1.326), (-5.796, 0.9787, 1.326), (-5.748, 0.9871, 1.326), (-5.699, 0.9931, 1.326), (-5.65, 0.9967, 1.326), (5.027, 0.9988, -1.0), (5.027, 0.9988, 1.0), (5.076, 0.9952, -1.0), (5.076, 0.9952, 1.0), (5.125, 0.9892, -1.0), (5.125, 0.9892, 1.0), (5.173, 0.9808, -1.0), (5.173, 0.9808, 1.0), (5.221, 0.97, -1.0), (5.221, 0.97, 1.0), (5.269, 0.9569, -1.0), (5.269, 0.9569, 1.0), (5.315, 0.9415, -1.0), (5.315, 0.9415, 1.0), (5.361, 0.9239, -1.0), (5.361, 0.9239, 1.0), (5.406, 0.904, -1.0), (5.406, 0.904, 1.0), (5.45, 0.8819, -1.0), (5.45, 0.8819, 1.0), (5.493, 0.8577, -1.0), (5.493, 0.8577, 1.0), (5.534, 0.8315, -1.0), (5.534, 0.8315, 1.0), (5.574, 0.8032, -1.0), (5.574, 0.8032, 1.0), (5.613, 0.773, -1.0), (5.613, 0.773, 1.0), (5.65, 0.741, -1.0), (5.65, 0.741, 1.0), (5.686, 0.7071, -1.0), (5.686, 0.7071, 1.0), (5.719, 0.6716, -1.0), (5.719, 0.6716, 1.0), (5.751, 0.6344, -1.0), (5.751, 0.6344, 1.0), (5.782, 0.5957, -1.0), (5.782, 0.5957, 1.0), (5.81, 0.5556, -1.0), (5.81, 0.5556, 1.0), (5.836, 0.5141, -1.0), (5.836, 0.5141, 1.0), (5.86, 0.4714, -1.0), (5.86, 0.4714, 1.0), (5.882, 0.4276, -1.0), (5.882, 0.4276, 1.0), (5.902, 0.3827, -1.0), (5.902, 0.3827, 1.0), (5.92, 0.3369, -1.0), (5.92, 0.3369, 1.0), (5.935, 0.2903, -1.0), (5.935, 0.2903, 1.0), (5.948, 0.243, -1.0), (5.948, 0.243, 1.0), (5.959, 0.1951, -1.0), (5.959, 0.1951, 1.0), (5.968, 0.1467, -1.0), (5.968, 0.1467, 1.0), (5.974, 0.09802, -1.0), (5.974, 0.09802, 1.0), (5.977, 0.04907, -1.0), (5.977, 0.04907, 1.0), (5.978, -4.013e-07, -1.0), (5.978, -4.013e-07, 1.0), (5.977, -0.04907, -1.0), (5.977, -0.04907, 1.0), (5.974, -0.09802, -1.0), (5.974, -0.09802, 1.0), (5.968, -0.1467, -1.0), (5.968, -0.1467, 1.0), (5.959, -0.1951, -1.0), (5.959, -0.1951, 1.0), (5.948, -0.243, -1.0), (5.948, -0.243, 1.0), (5.935, -0.2903, -1.0), (5.935, -0.2903, 1.0), (5.92, -0.3369, -1.0), (5.92, -0.3369, 1.0), (5.902, -0.3827, -1.0), (5.902, -0.3827, 1.0), (5.882, -0.4276, -1.0), (5.882, -0.4276, 1.0), (5.86, -0.4714, -1.0), (5.86, -0.4714, 1.0), (5.836, -0.5141, -1.0), (5.836, -0.5141, 1.0), (5.81, -0.5556, -1.0), (5.81, -0.5556, 1.0), (5.782, -0.5957, -1.0), (5.782, -0.5957, 1.0), (5.751, -0.6344, -1.0), (5.751, -0.6344, 1.0), (5.719, -0.6716, -1.0), (5.719, -0.6716, 1.0), (5.686, -0.7071, -1.0), (5.686, -0.7071, 1.0), (5.65, -0.741, -1.0), (5.65, -0.741, 1.0), (5.613, -0.773, -1.0), (5.613, -0.773, 1.0), (5.574, -0.8032, -1.0), (5.574, -0.8032, 1.0), (5.534, -0.8315, -1.0), (5.534, -0.8315, 1.0), (5.493, -0.8577, -1.0), (5.493, -0.8577, 1.0), (5.45, -0.8819, -1.0), (5.45, -0.8819, 1.0), (5.406, -0.904, -1.0), (5.406, -0.904, 1.0), (5.361, -0.9239, -1.0), (5.361, -0.9239, 1.0), (5.315, -0.9415, -1.0), (5.315, -0.9415, 1.0), (5.269, -0.9569, -1.0), (5.269, -0.9569, 1.0), (5.221, -0.97, -1.0), (5.221, -0.97, 1.0), (5.173, -0.9808, -1.0), (5.173, -0.9808, 1.0), (5.125, -0.9892, -1.0), (5.125, -0.9892, 1.0), (5.076, -0.9952, -1.0), (5.076, -0.9952, 1.0), (5.027, -0.9988, -1.0), (5.027, -0.9988, 1.0), (-5.652, -0.9988, -1.0), (-5.701, -0.9952, -1.0), (-5.75, -0.9892, -1.0), (-5.798, -0.9808, -1.0), (-5.798, -0.9808, 1.0), (-5.846, -0.97, -1.0), (-5.846, -0.97, 1.0), (-5.894, -0.9569, -1.0), (-5.894, -0.9569, 1.0), (-5.94, -0.9415, -1.0), (-5.94, -0.9415, 1.0), (-5.986, -0.9239, -1.0), (-5.986, -0.9239, 1.0), (-6.031, -0.904, -1.0), (-6.031, -0.904, 1.0), (-6.075, -0.8819, -1.0), (-6.075, -0.8819, 1.0), (-6.118, -0.8577, -1.0), (-6.118, -0.8577, 1.0), (-6.159, -0.8315, -1.0), (-6.159, -0.8315, 1.0), (-6.199, -0.8032, -1.0), (-6.199, -0.8032, 1.0), (-6.238, -0.773, -1.0), (-6.238, -0.773, 1.0), (-6.275, -0.741, -1.0), (-6.275, -0.741, 1.0), (-6.311, -0.7071, -1.0), (-6.311, -0.7071, 1.0), (-6.344, -0.6716, -1.0), (-6.344, -0.6716, 1.0), (-6.376, -0.6344, -1.0), (-6.376, -0.6344, 1.0), (-6.407, -0.5957, -1.0), (-6.407, -0.5957, 1.0), (-6.435, -0.5556, -1.0), (-6.435, -0.5556, 1.0), (-6.461, -0.5141, -1.0), (-6.461, -0.5141, 1.0), (-6.485, -0.4714, -1.0), (-6.485, -0.4714, 1.0), (-6.507, -0.4276, -1.0), (-6.507, -0.4276, 1.0), (-6.527, -0.3827, -1.0), (-6.527, -0.3827, 1.0), (-6.545, -0.3369, -1.0), (-6.545, -0.3369, 1.0), (-6.56, -0.2903, -1.0), (-6.56, -0.2903, 1.0), (-6.573, -0.243, -1.0), (-6.573, -0.243, 1.0), (-6.584, -0.1951, -1.0), (-6.584, -0.1951, 1.0), (-6.593, -0.1467, -1.0), (-6.593, -0.1467, 1.0), (-6.599, -0.09802, -1.0), (-6.599, -0.09802, 1.0), (-6.602, -0.04907, -1.0), (-6.602, -0.04907, 1.0), (-6.603, -1.419e-06, -1.0), (-6.603, -1.419e-06, 1.0), (-6.602, 0.04907, -1.0), (-6.602, 0.04907, 1.0), (-6.599, 0.09802, -1.0), (-6.599, 0.09802, 1.0), (-6.593, 0.1467, -1.0), (-6.593, 0.1467, 1.0), (-6.584, 0.1951, -1.0), (-6.584, 0.1951, 1.0), (-6.573, 0.243, -1.0), (-6.573, 0.243, 1.0), (-6.56, 0.2903, -1.0), (-6.56, 0.2903, 1.0), (-6.545, 0.3369, -1.0), (-6.545, 0.3369, 1.0), (-6.527, 0.3827, -1.0), (-6.527, 0.3827, 1.0), (-6.507, 0.4276, -1.0), (-6.507, 0.4276, 1.0), (-6.485, 0.4714, -1.0), (-6.485, 0.4714, 1.0), (-6.461, 0.5141, -1.0), (-6.461, 0.5141, 1.0), (-6.435, 0.5556, -1.0), (-6.435, 0.5556, 1.0), (-6.407, 0.5957, -1.0), (-6.407, 0.5957, 1.0), (-6.376, 0.6344, -1.0), (-6.376, 0.6344, 1.0), (-6.344, 0.6716, -1.0), (-6.344, 0.6716, 1.0), (-6.311, 0.7071, -1.0), (-6.311, 0.7071, 1.0), (-6.275, 0.741, -1.0), (-6.275, 0.741, 1.0), (-6.238, 0.773, -1.0), (-6.238, 0.773, 1.0), (-6.199, 0.8032, -1.0), (-6.199, 0.8032, 1.0), (-6.159, 0.8315, -1.0), (-6.159, 0.8315, 1.0), (-6.118, 0.8577, -1.0), (-6.118, 0.8577, 1.0), (-6.075, 0.8819, -1.0), (-6.075, 0.8819, 1.0), (-6.031, 0.904, -1.0), (-6.031, 0.904, 1.0), (-5.986, 0.9239, -1.0), (-5.986, 0.9239, 1.0), (-5.94, 0.9415, -1.0), (-5.94, 0.9415, 1.0), (-5.894, 0.9569, -1.0), (-5.894, 0.9569, 1.0), (-5.846, 0.97, -1.0), (-5.846, 0.97, 1.0), (-5.798, 0.9808, -1.0), (-5.75, 0.9892, -1.0), (-5.701, 0.9952, -1.0), (-5.652, 0.9988, -1.0), (-6.523, 0.3819, 1.0), (-6.541, 0.3362, 1.0), (-6.503, 0.4267, 1.0), (-6.556, 0.2897, 1.0), (-6.569, 0.2425, 1.0), (-6.594, 0.09781, 1.0), (-6.58, 0.1947, 1.0), (-6.588, 0.1464, 1.0), (-6.598, 0.04896, 1.0), (-6.599, -1.416e-06, 1.0), (-6.598, -0.04897, 1.0), (-6.594, -0.09781, 1.0), (-6.588, -0.1464, 1.0), (-6.556, -0.2897, 1.0), (-6.569, -0.2425, 1.0), (-6.58, -0.1947, 1.0), (-6.503, -0.4267, 1.0), (-6.523, -0.3819, 1.0), (-6.541, -0.3362, 1.0), (-6.271, 0.7394, 1.0), (-6.307, 0.7056, 1.0), (-6.341, 0.6702, 1.0), (-6.373, 0.6331, 1.0), (-6.403, 0.5945, 1.0), (-6.457, 0.513, 1.0), (-6.431, 0.5544, 1.0), (-6.481, 0.4704, 1.0), (-6.431, -0.5544, 1.0), (-6.481, -0.4704, 1.0), (-6.457, -0.513, 1.0), (-6.373, -0.6331, 1.0), (-6.403, -0.5945, 1.0), (-6.307, -0.7056, 1.0), (-6.341, -0.6702, 1.0), (-6.271, -0.7394, 1.0), (-5.937, 0.9396, 1.0), (-5.983, 0.922, 1.0), (-5.891, 0.9549, 1.0), (-6.114, 0.8559, 1.0), (-6.072, 0.8801, 1.0), (-6.028, 0.9021, 1.0), (-6.156, 0.8297, 1.0), (-6.196, 0.8015, 1.0), (-6.234, 0.7714, 1.0), (-6.156, -0.8297, 1.0), (-6.196, -0.8015, 1.0), (-6.234, -0.7714, 1.0), (-6.072, -0.8801, 1.0), (-6.114, -0.8559, 1.0), (-5.983, -0.922, 1.0), (-6.028, -0.9021, 1.0), (-5.937, -0.9396, 1.0), (-5.552, 0.9967, 1.0), (-5.844, 0.968, 1.0), (-5.891, -0.9549, 1.0), (-5.844, -0.968, 1.0), (-5.796, -0.9787, 1.0), (-5.552, -0.9967, 1.0), (-5.503, 0.9931, 1.0), (-5.455, 0.9871, 1.0), (-5.407, 0.9787, 1.0), (-5.312, 0.9549, 1.0), (-5.359, 0.968, 1.0), (-5.219, 0.922, 1.0), (-5.265, 0.9396, 1.0), (-5.175, 0.9021, 1.0), (-5.131, 0.8801, 1.0), (-5.175, -0.9021, 1.0), (-5.219, -0.922, 1.0), (-5.359, -0.968, 1.0), (-5.265, -0.9396, 1.0), (-5.312, -0.9549, 1.0), (-5.407, -0.9787, 1.0), (-5.503, -0.9931, 1.0), (-5.455, -0.9871, 1.0), (-5.088, 0.8559, 1.0), (-5.007, 0.8015, 1.0), (-5.047, 0.8297, 1.0), (-4.931, 0.7394, 1.0), (-4.968, 0.7714, 1.0), (-4.896, 0.7056, 1.0), (-4.862, 0.6702, 1.0), (-4.83, -0.6331, 1.0), (-4.896, -0.7056, 1.0), (-4.862, -0.6702, 1.0), (-4.931, -0.7394, 1.0), (-4.968, -0.7714, 1.0), (-5.047, -0.8297, 1.0), (-5.007, -0.8015, 1.0), (-5.088, -0.8559, 1.0), (-5.131, -0.8801, 1.0), (-4.83, 0.6331, 1.0), (-4.772, 0.5544, 1.0), (-4.8, 0.5945, 1.0), (-4.721, 0.4704, 1.0), (-4.745, 0.513, 1.0), (-4.699, 0.4267, 1.0), (-4.662, 0.3362, 1.0), (-4.679, 0.3819, 1.0), (-4.646, 0.2897, 1.0), (-4.662, -0.3362, 1.0), (-4.646, -0.2897, 1.0), (-4.679, -0.3819, 1.0), (-4.699, -0.4267, 1.0), (-4.721, -0.4704, 1.0), (-4.745, -0.513, 1.0), (-4.772, -0.5544, 1.0), (-4.8, -0.5945, 1.0), (-4.623, 0.1947, 1.0), (-4.633, 0.2425, 1.0), (-4.608, 0.09781, 1.0), (-4.614, 0.1464, 1.0), (-4.605, 0.04897, 1.0), (-4.603, -4.005e-07, 1.0), (-4.605, -0.04897, 1.0), (-4.608, -0.09781, 1.0), (-4.623, -0.1947, 1.0), (-4.614, -0.1464, 1.0), (-4.633, -0.2425, 1.0), (-6.523, 0.3819, -1.0), (-6.541, 0.3362, -1.0), (-6.503, 0.4267, -1.0), (-6.556, 0.2897, -1.0), (-6.569, 0.2425, -1.0), (-6.594, 0.09781, -1.0), (-6.58, 0.1947, -1.0), (-6.588, 0.1464, -1.0), (-6.598, 0.04896, -1.0), (-6.599, -1.416e-06, -1.0), (-6.598, -0.04897, -1.0), (-6.594, -0.09781, -1.0), (-6.588, -0.1464, -1.0), (-6.556, -0.2897, -1.0), (-6.569, -0.2425, -1.0), (-6.58, -0.1947, -1.0), (-6.503, -0.4267, -1.0), (-6.523, -0.3819, -1.0), (-6.541, -0.3362, -1.0), (-6.271, 0.7394, -1.0), (-6.307, 0.7056, -1.0), (-6.341, 0.6702, -1.0), (-6.373, 0.6331, -1.0), (-6.403, 0.5945, -1.0), (-6.457, 0.513, -1.0), (-6.431, 0.5544, -1.0), (-6.481, 0.4704, -1.0), (-6.431, -0.5544, -1.0), (-6.481, -0.4704, -1.0), (-6.457, -0.513, -1.0), (-6.373, -0.6331, -1.0), (-6.403, -0.5945, -1.0), (-6.307, -0.7056, -1.0), (-6.341, -0.6702, -1.0), (-6.271, -0.7394, -1.0), (-5.937, 0.9396, -1.0), (-5.983, 0.922, -1.0), (-5.891, 0.9549, -1.0), (-6.114, 0.8559, -1.0), (-6.072, 0.8801, -1.0), (-6.028, 0.9021, -1.0), (-6.156, 0.8297, -1.0), (-6.196, 0.8015, -1.0), (-6.234, 0.7714, -1.0), (-6.156, -0.8297, -1.0), (-6.196, -0.8015, -1.0), (-6.234, -0.7714, -1.0), (-6.072, -0.8801, -1.0), (-6.114, -0.8559, -1.0), (-5.983, -0.922, -1.0), (-6.028, -0.9021, -1.0), (-5.937, -0.9396, -1.0), (-5.601, 0.9979, -1.0), (-5.552, 0.9967, -1.0), (-5.65, 0.9967, -1.0), (-5.699, 0.9931, -1.0), (-5.748, 0.9871, -1.0), (-5.796, 0.9787, -1.0), (-5.844, 0.968, -1.0), (-5.891, -0.9549, -1.0), (-5.844, -0.968, -1.0), (-5.699, -0.9931, -1.0), (-5.748, -0.9871, -1.0), (-5.796, -0.9787, -1.0), (-5.601, -0.9979, -1.0), (-5.65, -0.9967, -1.0), (-5.552, -0.9967, -1.0), (-5.503, 0.9931, -1.0), (-5.455, 0.9871, -1.0), (-5.407, 0.9787, -1.0), (-5.312, 0.9549, -1.0), (-5.359, 0.968, -1.0), (-5.219, 0.922, -1.0), (-5.265, 0.9396, -1.0), (-5.175, 0.9021, -1.0), (-5.131, 0.8801, -1.0), (-5.175, -0.9021, -1.0), (-5.219, -0.922, -1.0), (-5.359, -0.968, -1.0), (-5.265, -0.9396, -1.0), (-5.312, -0.9549, -1.0), (-5.407, -0.9787, -1.0), (-5.503, -0.9931, -1.0), (-5.455, -0.9871, -1.0), (-5.088, 0.8559, -1.0), (-5.007, 0.8015, -1.0), (-5.047, 0.8297, -1.0), (-4.931, 0.7394, -1.0), (-4.968, 0.7714, -1.0), (-4.896, 0.7056, -1.0), (-4.862, 0.6702, -1.0), (-4.83, -0.6331, -1.0), (-4.896, -0.7056, -1.0), (-4.862, -0.6702, -1.0), (-4.931, -0.7394, -1.0), (-4.968, -0.7714, -1.0), (-5.047, -0.8297, -1.0), (-5.007, -0.8015, -1.0), (-5.088, -0.8559, -1.0), (-5.131, -0.8801, -1.0), (-4.83, 0.6331, -1.0), (-4.772, 0.5544, -1.0), (-4.8, 0.5945, -1.0), (-4.721, 0.4704, -1.0), (-4.745, 0.513, -1.0), (-4.699, 0.4267, -1.0), (-4.662, 0.3362, -1.0), (-4.679, 0.3819, -1.0), (-4.646, 0.2897, -1.0), (-4.662, -0.3362, -1.0), (-4.646, -0.2897, -1.0), (-4.679, -0.3819, -1.0), (-4.699, -0.4267, -1.0), (-4.721, -0.4704, -1.0), (-4.745, -0.513, -1.0), (-4.772, -0.5544, -1.0), (-4.8, -0.5945, -1.0), (-4.623, 0.1947, -1.0), (-4.633, 0.2425, -1.0), (-4.608, 0.09781, -1.0), (-4.614, 0.1464, -1.0), (-4.605, 0.04897, -1.0), (-4.603, -4.005e-07, -1.0), (-4.605, -0.04897, -1.0), (-4.608, -0.09781, -1.0), (-4.623, -0.1947, -1.0), (-4.614, -0.1464, -1.0), (-4.633, -0.2425, -1.0), (-5.22, -0.2546, -1.326), (-5.22, -0.2546, 1.326), (-5.601, 0.4583, -1.326), (-5.601, 0.4583, 1.326), (-5.691, 0.4495, 1.326), (-5.691, 0.4495, -1.326), (-5.777, 0.4234, 1.326), (-5.777, 0.4234, -1.326), (-6.025, -0.1754, 1.326), (-6.025, -0.1754, -1.326), (-5.982, -0.2546, 1.326), (-5.982, -0.2546, -1.326), (-6.051, -0.08942, 1.326), (-6.051, -0.08942, -1.326), (-5.925, -0.3241, 1.326), (-5.925, -0.3241, -1.326), (-5.691, -0.4495, 1.326), (-5.691, -0.4495, -1.326), (-5.601, -0.4583, -1.326), (-5.601, -0.4583, 1.326), (-5.777, -0.4234, 1.326), (-5.777, -0.4234, -1.326), (-5.152, 0.08942, -1.326), (-5.152, 0.08942, 1.326), (-5.347, 0.3811, -1.326), (-5.347, 0.3811, 1.326), (-5.143, -4.117e-07, -1.326), (-5.143, -4.117e-07, 1.326), (-5.178, 0.1754, -1.326), (-5.178, 0.1754, 1.326), (-5.512, -0.4495, -1.326), (-5.512, -0.4495, 1.326), (-5.925, 0.3241, 1.326), (-5.925, 0.3241, -1.326), (-5.856, 0.3811, 1.326), (-5.856, 0.3811, -1.326), (-5.982, 0.2546, 1.326), (-5.982, 0.2546, -1.326), (-5.152, -0.08942, -1.326), (-5.152, -0.08942, 1.326), (-5.347, -0.3811, -1.326), (-5.347, -0.3811, 1.326), (-5.277, -0.3241, -1.326), (-5.277, -0.3241, 1.326), (-5.178, -0.1754, -1.326), (-5.178, -0.1754, 1.326), (-6.06, -3.692e-09, 1.326), (-6.06, -3.692e-09, -1.326), (-5.856, -0.3811, 1.326), (-5.856, -0.3811, -1.326), (-6.051, 0.08942, 1.326), (-6.051, 0.08942, -1.326), (-5.277, 0.3241, -1.326), (-5.277, 0.3241, 1.326), (-5.426, -0.4234, -1.326), (-5.426, -0.4234, 1.326), (-5.22, 0.2546, -1.326), (-5.22, 0.2546, 1.326), (-6.025, 0.1754, 1.326), (-6.025, 0.1754, -1.326), (-5.426, 0.4234, -1.326), (-5.426, 0.4234, 1.326), (-5.512, 0.4495, -1.326), (-5.512, 0.4495, 1.326), (5.357, -0.2546, 1.0), (5.357, -0.2546, -1.0), (4.976, 0.4583, 1.0), (4.976, 0.4583, -1.0), (4.887, 0.4495, 1.0), (4.887, 0.4495, -1.0), (4.801, 0.4234, 1.0), (4.801, 0.4234, -1.0), (4.553, -0.1754, 1.0), (4.553, -0.1754, -1.0), (4.595, -0.2546, 1.0), (4.595, -0.2546, -1.0), (4.527, -0.08942, 1.0), (4.527, -0.08942, -1.0), (4.652, -0.3241, 1.0), (4.652, -0.3241, -1.0), (4.887, -0.4495, -1.0), (4.887, -0.4495, 1.0), (4.976, -0.4583, -1.0), (4.976, -0.4583, 1.0), (4.801, -0.4234, -1.0), (4.801, -0.4234, 1.0), (5.43, 0.04667, 1.0), (5.426, 0.08942, 1.0), (5.426, 0.08942, -1.0), (5.231, 0.3811, 1.0), (5.231, 0.3811, -1.0), (5.435, -4.117e-07, 1.0), (5.435, -4.117e-07, -1.0), (5.43, 0.04667, -1.0), (5.4, 0.1754, 1.0), (5.4, 0.1754, -1.0), (5.066, -0.4495, -1.0), (5.066, -0.4495, 1.0), (4.652, 0.3241, 1.0), (4.652, 0.3241, -1.0), (4.722, 0.3811, 1.0), (4.722, 0.3811, -1.0), (4.595, 0.2546, 1.0), (4.595, 0.2546, -1.0), (5.426, -0.08942, 1.0), (5.426, -0.08942, -1.0), (5.231, -0.3811, -1.0), (5.231, -0.3811, 1.0), (5.3, -0.3241, 1.0), (5.3, -0.3241, -1.0), (5.4, -0.1754, 1.0), (5.4, -0.1754, -1.0), (4.518, -3.692e-09, 1.0), (4.518, -3.692e-09, -1.0), (4.722, -0.3811, -1.0), (4.722, -0.3811, 1.0), (4.522, 0.0427, -1.0), (4.527, 0.08942, 1.0), (4.527, 0.08942, -1.0), (4.522, 0.0427, 1.0), (5.3, 0.3241, 1.0), (5.3, 0.3241, -1.0), (5.152, -0.4234, -1.0), (5.152, -0.4234, 1.0), (5.357, 0.2546, 1.0), (5.357, 0.2546, -1.0), (4.553, 0.1754, 1.0), (4.553, 0.1754, -1.0), (5.152, 0.4234, 1.0), (5.152, 0.4234, -1.0), (5.066, 0.4495, 1.0), (5.066, 0.4495, -1.0), (-5.592, -0.9977, 1.211), (-5.592, -0.9977, 1.0), (-5.748, 0.9871, 1.262), (-5.832, 0.9705, 1.262), (-5.796, 0.9787, 1.262), (-5.836, 0.9723, 0.1347), (-5.832, 0.9705, 1.0), (-5.836, 0.9723, 1.0), (-5.547, 0.9967, 1.0), (-5.596, 0.9979, 1.0), (-5.599, 0.9979, 1.0), (-5.599, 0.9979, 1.262), (-5.498, 0.9931, 1.0), (-5.45, 0.9871, 1.0), (-5.354, 0.968, 1.0), (-5.401, 0.9787, 1.0), (-5.26, 0.9396, 1.0), (-5.214, 0.922, 1.0), (-5.306, 0.9549, 1.0), (-5.17, 0.9021, 1.0), (-5.126, 0.8801, 1.0), (-5.214, -0.922, 1.0), (-5.17, -0.9021, 1.0), (-5.26, -0.9396, 1.0), (-5.306, -0.9549, 1.0), (-5.45, -0.9871, 1.0), (-5.401, -0.9787, 1.0), (-5.354, -0.968, 1.0), (-5.765, -0.9841, 1.262), (-5.765, -0.9841, 1.0), (-5.766, -0.9864, 0.1347), (-5.766, -0.9864, 1.0), (-5.743, -0.9871, 1.211), (-5.743, -0.9871, 0.1368), (-5.694, -0.9931, 1.211), (-5.694, -0.9931, 0.1368), (-5.757, -0.9846, 1.211), (-5.498, -0.9931, 1.0), (-5.757, -0.9846, 0.1368), (-5.701, -0.9952, 0.1347), (-5.75, -0.9892, 0.1347), (-5.589, -0.9977, 1.0), (-5.596, -0.9979, 0.1368), (-5.589, -0.9977, 0.1368), (-5.547, -0.9967, 1.0), (-5.599, -0.9979, 1.262), (-5.598, -0.9979, 1.211), (-5.645, -0.9967, 1.211), (-5.645, -0.9967, 0.1368), (-5.65, 0.9967, 1.262), (-5.652, 0.9988, 0.1347), (-5.798, 0.9808, 0.1347), (-5.699, 0.9931, 1.262), (-5.601, 0.9979, 1.262), (-5.083, 0.8559, 1.0), (-5.75, 0.9892, 0.1347), (-5.701, 0.9952, 0.1347), (-5.042, 0.8297, 1.0), (-5.002, 0.8015, 1.0), (-5.042, -0.8297, 1.0), (-5.002, -0.8015, 1.0), (-5.083, -0.8559, 1.0), (-5.126, -0.8801, 1.0), (-5.65, -0.9967, 1.262), (-5.699, -0.9931, 1.262), (-5.601, -0.9979, 1.262), (-4.926, 0.7394, 1.0), (-4.963, 0.7714, 1.0), (-4.891, 0.7056, 1.0), (-4.857, 0.6702, 1.0), (-4.825, 0.6331, 1.0), (-4.857, -0.6702, 1.0), (-4.825, -0.6331, 1.0), (-4.926, -0.7394, 1.0), (-4.891, -0.7056, 1.0), (-4.963, -0.7714, 1.0), (-5.748, -0.9871, 1.262), (-5.652, -0.9988, 0.1347), (-4.766, 0.5544, 1.0), (-4.795, 0.5945, 1.0), (-4.694, 0.4267, 1.0), (-4.716, 0.4704, 1.0), (-4.74, 0.513, 1.0), (-4.674, 0.3819, 1.0), (-4.628, 0.2425, 1.0), (-4.641, 0.2897, 1.0), (-4.657, 0.3362, 1.0), (-4.617, 0.1947, 1.0), (-4.657, -0.3362, 1.0), (-4.641, -0.2897, 1.0), (-4.628, -0.2425, 1.0), (-4.674, -0.3819, 1.0), (-4.694, -0.4267, 1.0), (-4.716, -0.4704, 1.0), (-4.766, -0.5544, 1.0), (-4.74, -0.513, 1.0), (-4.795, -0.5945, 1.0), (-4.535, 0.9988, 0.1347), (-4.842, 0.9988, 0.1347), (-4.891, -0.9988, 0.1347), (-4.609, 0.1464, 1.0), (-4.599, -0.04897, 1.0), (-4.598, -4.023e-07, 1.0), (-4.603, 0.09781, 1.0), (-4.599, 0.04897, 1.0), (-4.609, -0.1464, 1.0), (-4.617, -0.1947, 1.0), (-4.603, -0.09781, 1.0), (-4.276, 0.6304, 1.0), (-4.535, 0.9988, 1.0), (-3.449, 0.5194, 1.0), (-3.531, 0.6304, 1.0), (-3.217, 0.006074, 1.0), (-2.763, -0.9988, 0.1347), (-2.763, -0.9988, 1.0)], [], [(0, 1076, 1028, 1034, 1033, 1029, 983, 17, 13, 15, 10, 8, 11, 81, 77, 85, 84, 75, 76, 78, 87, 88, 89, 82, 80, 83, 79, 74, 33, 45, 44, 43, 24, 23), (2, 1, 1089, 1086), (3, 1091, 1092, 1090, 1088), (4, 1077, 1091, 3), (0, 23, 25, 4, 2), (2, 4, 3, 1), (1, 3, 1088, 1089), (2, 1075, 1076, 0), (20, 19, 1069, 1070), (11, 8, 7, 989, 988, 987), (13, 17, 16, 12), (32, 35, 1068, 1067), (76, 75, 992, 996), (38, 22, 1080, 1079), (86, 73, 1065, 1078), (87, 78, 994, 995), (74, 79, 1045, 1044), (73, 70, 1062, 1065), (39, 40, 1050, 1049), (36, 28, 1059, 1058), (84, 85, 991, 993), (59, 57, 1005, 1004), (69, 86, 1078, 1081), (89, 88, 997, 998), (81, 11, 987, 986), (44, 45, 1047, 1048), (45, 33, 1046, 1047), (33, 74, 1044, 1046), (17, 983, 985, 984, 981, 16), (55, 54, 1085, 1083), (72, 42, 1052, 1051), (63, 64, 1037, 1039), (40, 41, 1074, 1050), (26, 25, 23, 24, 1056, 1060), (56, 60, 1001, 1002), (5, 6, 1022, 1019, 1021, 1020), (30, 20, 1070, 1071), (71, 72, 1051, 1053), (24, 43, 1057, 1056), (52, 1008, 1018, 1017, 1055, 1077, 4, 25, 26, 28, 36, 37, 27, 68, 70, 73, 86, 69, 21, 22, 38, 54, 55, 34, 35, 32, 18, 19, 20, 30, 29, 31, 41, 40, 39, 42, 72, 71, 62, 64, 63, 61, 50, 53, 60, 56, 57, 59, 65, 58, 6, 5, 67, 49, 47), (53, 50, 1000, 999), (46, 51, 52, 47, 1011, 1016, 1014, 1010), (31, 29, 1073, 1072), (10, 15, 14, 9), (83, 80, 1035, 1036), (49, 67, 1026, 1013), (50, 61, 1040, 1000), (35, 34, 1084, 1068), (68, 27, 1064, 1063), (16, 981, 982, 980, 1030, 1027, 1031, 989, 7, 9, 14, 12), (77, 81, 986, 990), (41, 31, 1072, 1074), (57, 56, 1002, 1005), (8, 10, 9, 7), (78, 76, 996, 994), (28, 26, 1060, 1059), (75, 84, 993, 992), (82, 89, 998, 1032), (80, 82, 1032, 1035), (65, 59, 1004, 1003), (61, 63, 1039, 1040), (34, 55, 1083, 1084), (27, 37, 1061, 1064), (88, 87, 995, 997), (79, 83, 1036, 1045), (58, 65, 1003, 1015), (70, 68, 1063, 1062), (47, 49, 1013, 1011), (62, 71, 1053, 1038), (22, 21, 1082, 1080), (54, 38, 1079, 1085), (85, 77, 990, 991), (18, 32, 1067, 1066), (43, 44, 1048, 1057), (6, 58, 1015, 1022), (19, 18, 1066, 1069), (67, 5, 1020, 1026), (37, 36, 1058, 1061), (15, 13, 12, 14), (21, 69, 1081, 1082), (29, 30, 1071, 1073), (42, 39, 1049, 1052), (64, 62, 1038, 1037), (60, 53, 999, 1001), (93, 97, 96, 92), (97, 1021, 1019, 979, 978, 96), (91, 93, 92, 90), (90, 94, 95, 91), (99, 100, 101, 102, 103, 104, 105, 106, 107, 108, 109, 110, 111, 112, 113, 114, 115, 116, 117, 118, 119, 120, 121, 122, 123, 124, 125, 126, 127, 128, 129, 130, 872, 868, 874, 902, 898, 870, 906, 908, 848, 851, 853, 881, 879, 883, 905, 897, 893, 194, 195, 196, 197, 198, 199, 200, 201, 202, 203, 204, 205, 206, 207, 208, 209, 210, 211, 212, 213, 214, 215, 216, 217, 218, 219, 220, 221, 222, 223, 224, 225, 98), (226, 227, 651, 988, 989, 1031), (227, 228, 657, 651), (228, 229, 658, 657), (229, 230, 659, 658), (230, 231, 661, 659), (231, 232, 660, 661), (232, 233, 663, 660), (233, 234, 662, 663), (234, 235, 664, 662), (235, 236, 665, 664), (236, 237, 674, 665), (237, 238, 676, 674), (238, 239, 675, 676), (239, 240, 678, 675), (240, 241, 677, 678), (241, 242, 679, 677), (242, 243, 680, 679), (243, 244, 690, 680), (244, 245, 692, 690), (245, 246, 691, 692), (246, 247, 694, 691), (247, 248, 693, 694), (248, 249, 695, 693), (249, 250, 697, 695), (250, 251, 696, 697), (251, 252, 698, 696), (252, 253, 708, 698), (253, 254, 707, 708), (254, 255, 710, 707), (255, 256, 709, 710), (256, 257, 711, 709), (257, 258, 712, 711), (258, 259, 713, 712), (259, 260, 714, 713), (260, 261, 716, 714), (261, 262, 715, 716), (262, 263, 717, 715), (263, 264, 700, 717), (264, 265, 699, 700), (265, 266, 701, 699), (266, 267, 702, 701), (267, 268, 703, 702), (268, 269, 704, 703), (269, 270, 705, 704), (270, 271, 706, 705), (271, 272, 681, 706), (272, 273, 683, 681), (273, 274, 682, 683), (274, 275, 684, 682), (275, 276, 685, 684), (276, 277, 687, 685), (277, 278, 686, 687), (278, 279, 688, 686), (279, 280, 689, 688), (280, 281, 666, 689), (281, 282, 667, 666), (282, 283, 669, 667), (283, 284, 670, 669), (284, 285, 668, 670), (285, 286, 671, 668), (286, 287, 673, 671), (287, 288, 672, 673), (288, 289, 656, 672), (289, 290, 1043, 1023, 1024, 978, 979, 656), (290, 291, 1041, 1043), (291, 292, 1042, 1041), (292, 293, 1054, 1042), (293, 294, 655, 1007, 1006, 1054), (294, 295, 654, 655), (295, 296, 653, 654), (296, 297, 650, 653), (297, 298, 648, 650), (298, 299, 649, 648), (299, 300, 646, 649), (300, 301, 647, 646), (301, 302, 643, 647), (302, 303, 644, 643), (303, 304, 645, 644), (304, 305, 633, 645), (305, 306, 631, 633), (306, 307, 632, 631), (307, 308, 629, 632), (308, 309, 630, 629), (309, 310, 626, 630), (310, 311, 628, 626), (311, 312, 627, 628), (312, 313, 615, 627), (313, 314, 616, 615), (314, 315, 617, 616), (315, 316, 612, 617), (316, 317, 613, 612), (317, 318, 614, 613), (318, 319, 611, 614), (319, 320, 610, 611), (320, 321, 609, 610), (321, 322, 608, 609), (322, 323, 607, 608), (323, 324, 604, 607), (324, 325, 606, 604), (325, 326, 605, 606), (326, 327, 603, 605), (327, 328, 602, 603), (328, 329, 600, 602), (329, 330, 599, 600), (330, 331, 601, 599), (331, 332, 625, 601), (332, 333, 623, 625), (333, 334, 624, 623), (334, 335, 622, 624), (335, 336, 621, 622), (336, 337, 620, 621), (337, 338, 619, 620), (338, 339, 618, 619), (339, 340, 642, 618), (340, 341, 641, 642), (341, 342, 640, 641), (342, 343, 637, 640), (343, 344, 638, 637), (344, 345, 639, 638), (345, 346, 635, 639), (346, 347, 634, 635), (347, 348, 636, 634), (348, 349, 652, 636), (349, 350, 982, 981, 984, 652), (350, 351, 980, 982), (351, 352, 1030, 980), (352, 353, 1027, 1030), (353, 226, 1031, 1027), (226, 353, 352, 351, 350, 349, 348, 347, 346, 345, 344, 343, 342, 341, 340, 339, 338, 337, 336, 335, 334, 333, 332, 331, 330, 329, 328, 327, 326, 325, 324, 323, 322, 892, 896, 904, 882, 878, 880, 852, 850, 849, 909, 907, 871, 899, 903, 875, 869, 873, 258, 257, 256, 255, 254, 253, 252, 251, 250, 249, 248, 247, 246, 245, 244, 243, 242, 241, 240, 239, 238, 237, 236, 235, 234, 233, 232, 231, 230, 229, 228, 227), (354, 355, 357, 356), (356, 357, 359, 358), (358, 359, 361, 360), (360, 361, 363, 362), (362, 363, 365, 364), (364, 365, 367, 366), (366, 367, 369, 368), (368, 369, 371, 370), (370, 371, 373, 372), (372, 373, 375, 374), (374, 375, 377, 376), (376, 377, 379, 378), (378, 379, 381, 380), (380, 381, 383, 382), (382, 383, 385, 384), (384, 385, 387, 386), (386, 387, 389, 388), (388, 389, 391, 390), (390, 391, 393, 392), (392, 393, 395, 394), (394, 395, 397, 396), (396, 397, 399, 398), (398, 399, 401, 400), (400, 401, 403, 402), (402, 403, 405, 404), (404, 405, 407, 406), (406, 407, 409, 408), (408, 409, 411, 410), (410, 411, 413, 412), (412, 413, 415, 414), (414, 415, 417, 416), (416, 417, 419, 418), (418, 419, 421, 420), (420, 421, 423, 422), (422, 423, 425, 424), (424, 425, 427, 426), (426, 427, 429, 428), (428, 429, 431, 430), (430, 431, 433, 432), (432, 433, 435, 434), (434, 435, 437, 436), (436, 437, 439, 438), (438, 439, 441, 440), (440, 441, 443, 442), (442, 443, 445, 444), (444, 445, 447, 446), (446, 447, 449, 448), (448, 449, 451, 450), (450, 451, 453, 452), (452, 453, 455, 454), (454, 455, 457, 456), (456, 457, 459, 458), (458, 459, 461, 460), (460, 461, 463, 462), (462, 463, 465, 464), (464, 465, 467, 466), (466, 467, 469, 468), (468, 469, 471, 470), (470, 471, 473, 472), (472, 473, 475, 474), (474, 475, 477, 476), (476, 477, 479, 478), (478, 479, 1092, 1091, 1077, 1055, 480), (480, 1055, 1017, 481), (481, 1017, 1018, 482), (482, 1018, 1008, 1009, 484, 483), (483, 484, 486, 485), (485, 486, 488, 487), (487, 488, 490, 489), (489, 490, 492, 491), (491, 492, 494, 493), (493, 494, 496, 495), (495, 496, 498, 497), (497, 498, 500, 499), (499, 500, 502, 501), (501, 502, 504, 503), (503, 504, 506, 505), (505, 506, 508, 507), (507, 508, 510, 509), (509, 510, 512, 511), (511, 512, 514, 513), (513, 514, 516, 515), (515, 516, 518, 517), (517, 518, 520, 519), (519, 520, 522, 521), (521, 522, 524, 523), (523, 524, 526, 525), (525, 526, 528, 527), (527, 528, 530, 529), (529, 530, 532, 531), (531, 532, 534, 533), (533, 534, 536, 535), (535, 536, 538, 537), (537, 538, 540, 539), (539, 540, 542, 541), (541, 542, 544, 543), (543, 544, 546, 545), (545, 546, 548, 547), (547, 548, 550, 549), (549, 550, 552, 551), (551, 552, 554, 553), (553, 554, 556, 555), (555, 556, 558, 557), (557, 558, 560, 559), (559, 560, 562, 561), (561, 562, 564, 563), (563, 564, 566, 565), (565, 566, 568, 567), (567, 568, 570, 569), (569, 570, 572, 571), (571, 572, 574, 573), (573, 574, 576, 575), (575, 576, 578, 577), (577, 578, 580, 579), (579, 580, 582, 581), (581, 582, 584, 583), (583, 584, 586, 585), (585, 586, 588, 587), (587, 588, 590, 589), (589, 590, 592, 591), (591, 592, 594, 593), (593, 594, 985, 983, 1029, 595), (595, 1029, 1033, 596), (596, 1033, 1034, 597), (355, 1087, 1086, 1089, 1088, 1090, 965, 963, 972, 948, 944, 946, 916, 914, 912, 976, 974, 935, 966, 970, 940, 933, 932, 415, 413, 411, 409, 407, 405, 403, 401, 399, 397, 395, 393, 391, 389, 387, 385, 383, 381, 379, 377, 375, 373, 371, 369, 367, 365, 363, 361, 359, 357), (597, 1034, 1028, 598), (598, 1028, 1076, 1075, 1087, 355, 354), (354, 356, 358, 360, 362, 364, 366, 368, 370, 372, 374, 376, 378, 380, 382, 384, 386, 388, 390, 392, 394, 396, 398, 400, 402, 404, 406, 408, 410, 412, 414, 939, 934, 941, 971, 967, 936, 975, 977, 913, 915, 917, 947, 945, 949, 973, 964, 962, 840, 839, 837, 838, 835, 836, 826, 824, 825, 823, 821, 822, 819, 820, 818, 808, 807, 805, 806, 803, 804, 802, 793, 792, 790, 791, 788, 789, 787, 786, 785, 771, 770, 772, 773, 774, 775, 776, 755, 753, 754, 758, 757, 756, 759, 760, 761, 737, 738, 739, 740, 741, 743, 742, 744, 720, 718, 719, 721, 722, 724, 725, 723, 726, 727, 539, 541, 543, 545, 547, 549, 551, 553, 555, 557, 559, 561, 563, 565, 567, 569, 571, 573, 575, 577, 579, 581, 583, 585, 587, 589, 591, 593, 595, 596, 597, 598), (415, 932, 937, 950, 956, 910, 954, 953, 969, 943, 929, 927, 931, 961, 924, 920, 918, 922, 958, 965, 1090, 1092, 479, 477, 475, 473, 471, 469, 467, 465, 463, 461, 459, 457, 455, 453, 451, 449, 447, 445, 443, 441, 439, 437, 435, 433, 431, 429, 427, 425, 423, 421, 419, 417), (751, 179, 178, 750), (757, 216, 215, 756), (787, 102, 101, 786), (833, 142, 141, 832), (750, 178, 177, 752), (799, 158, 157, 796), (839, 129, 128, 837), (838, 127, 126, 835), (824, 123, 122, 825), (826, 124, 123, 824), (747, 183, 182, 745), (770, 98, 225, 772), (777, 168, 167, 778), (805, 113, 112, 806), (821, 120, 119, 822), (788, 104, 103, 789), (815, 149, 148, 813), (836, 125, 124, 826), (779, 164, 163, 783), (830, 139, 138, 829), (743, 206, 205, 742), (775, 222, 221, 776), (814, 150, 149, 815), (801, 159, 158, 799), (749, 181, 180, 748), (817, 152, 151, 816), (765, 172, 171, 768), (825, 122, 121, 823), (735, 186, 185, 734), (823, 121, 120, 821), (755, 220, 219, 753), (742, 205, 204, 744), (727, 194, 193, 728), (843, 134, 133, 844), (783, 163, 162, 782), (813, 148, 147, 812), (789, 103, 102, 787), (733, 190, 189, 732), (718, 202, 201, 719), (827, 137, 136, 828), (818, 116, 115, 808), (786, 101, 100, 785), (730, 191, 190, 733), (729, 192, 191, 730), (785, 100, 99, 771), (816, 151, 150, 814), (844, 133, 132, 842), (796, 157, 156, 798), (759, 214, 213, 760), (834, 143, 142, 833), (845, 135, 134, 843), (724, 198, 197, 725), (539, 727, 728, 729, 730, 733, 732, 731, 736, 735, 734, 746, 747, 745, 749, 748, 751, 750, 752, 764, 763, 762, 766, 765, 768, 767, 769, 777, 778, 781, 780, 779, 783, 782, 784, 800, 801, 799, 796, 798, 797, 795, 794, 817, 816, 814, 815, 813, 812, 810, 811, 809, 834, 833, 832, 831, 830, 829, 827, 828, 845, 843, 844, 842, 841, 840, 962, 959, 923, 919, 921, 925, 960, 930, 926, 928, 942, 968, 952, 955, 911, 957, 951, 938, 939, 414, 416, 418, 420, 422, 424, 426, 428, 430, 432, 434, 436, 438, 440, 442, 444, 446, 448, 450, 452, 454, 456, 458, 460, 462, 464, 466, 468, 470, 472, 474, 476, 478, 480, 481, 482, 483, 485, 487, 489, 491, 493, 495, 497, 499, 501, 503, 505, 507, 509, 511, 513, 515, 517, 519, 521, 523, 525, 527, 529, 531, 533, 535, 537), (798, 156, 155, 797), (791, 105, 104, 788), (721, 200, 199, 722), (737, 211, 210, 738), (763, 175, 174, 762), (723, 196, 195, 726), (807, 114, 113, 805), (774, 223, 222, 775), (748, 180, 179, 751), (809, 144, 143, 834), (842, 132, 131, 841), (794, 153, 152, 817), (738, 210, 209, 739), (835, 126, 125, 836), (795, 154, 153, 794), (734, 185, 184, 746), (768, 171, 170, 767), (754, 218, 217, 758), (762, 174, 173, 766), (819, 118, 117, 820), (732, 189, 188, 731), (808, 115, 114, 807), (726, 195, 194, 727), (758, 217, 216, 757), (797, 155, 154, 795), (764, 176, 175, 763), (740, 208, 207, 741), (756, 215, 214, 759), (769, 169, 168, 777), (736, 187, 186, 735), (804, 110, 109, 802), (790, 106, 105, 791), (812, 147, 146, 810), (820, 117, 116, 818), (806, 112, 111, 803), (719, 201, 200, 721), (840, 130, 129, 839), (753, 219, 218, 754), (731, 188, 187, 736), (767, 170, 169, 769), (761, 212, 211, 737), (773, 224, 223, 774), (837, 128, 127, 838), (810, 146, 145, 811), (793, 108, 107, 792), (831, 140, 139, 830), (752, 177, 176, 764), (741, 207, 206, 743), (832, 141, 140, 831), (829, 138, 137, 827), (781, 166, 165, 780), (802, 109, 108, 793), (811, 145, 144, 809), (739, 209, 208, 740), (772, 225, 224, 773), (725, 197, 196, 723), (784, 161, 160, 800), (828, 136, 135, 845), (841, 131, 130, 840), (744, 204, 203, 720), (771, 99, 98, 770), (803, 111, 110, 804), (722, 199, 198, 724), (822, 119, 118, 819), (728, 193, 192, 729), (800, 160, 159, 801), (792, 107, 106, 790), (778, 167, 166, 781), (780, 165, 164, 779), (720, 203, 202, 718), (776, 221, 220, 755), (766, 173, 172, 765), (745, 182, 181, 749), (782, 162, 161, 784), (760, 213, 212, 761), (746, 184, 183, 747), (884, 885, 873, 872), (194, 893, 859, 855, 857, 861, 895, 867, 863, 864, 876, 900, 886, 888, 846, 890, 884, 872, 130, 131, 132, 133, 134, 135, 136, 137, 138, 139, 140, 141, 142, 143, 144, 145, 146, 147, 148, 149, 150, 151, 152, 153, 154, 155, 156, 157, 158, 159, 160, 161, 162, 163, 164, 165, 166, 167, 168, 169, 170, 171, 172, 173, 174, 175, 176, 177, 178, 179, 180, 181, 182, 183, 184, 185, 186, 187, 188, 189, 190, 191, 192, 193), (888, 889, 847, 846), (846, 847, 891, 890), (897, 896, 892, 893), (868, 869, 875, 874), (872, 873, 869, 868), (902, 903, 899, 898), (848, 849, 850, 851), (863, 862, 865, 864), (883, 882, 904, 905), (864, 865, 877, 876), (851, 850, 852, 853), (898, 899, 871, 870), (895, 894, 866, 867), (870, 871, 907, 906), (886, 887, 889, 888), (881, 880, 878, 879), (905, 904, 896, 897), (900, 901, 887, 886), (861, 860, 894, 895), (855, 854, 856, 857), (908, 909, 849, 848), (874, 875, 903, 902), (893, 892, 858, 859), (890, 891, 885, 884), (258, 873, 885, 891, 847, 889, 887, 901, 877, 865, 862, 866, 894, 860, 856, 854, 858, 892, 322, 321, 320, 319, 318, 317, 316, 315, 314, 313, 312, 311, 310, 309, 308, 307, 306, 305, 304, 303, 302, 301, 300, 299, 298, 297, 296, 295, 294, 293, 292, 291, 290, 289, 288, 287, 286, 285, 284, 283, 282, 281, 280, 279, 278, 277, 276, 275, 274, 273, 272, 271, 270, 269, 268, 267, 266, 265, 264, 263, 262, 261, 260, 259), (867, 866, 862, 863), (853, 852, 880, 881), (906, 907, 909, 908), (876, 877, 901, 900), (859, 858, 854, 855), (879, 878, 882, 883), (857, 856, 860, 861), (951, 950, 937, 938), (955, 954, 910, 911), (911, 910, 956, 957), (964, 963, 965, 958, 959, 962), (934, 933, 940, 941), (938, 937, 932, 933, 934, 939), (971, 970, 966, 967), (913, 912, 914, 915), (926, 927, 929, 928), (949, 948, 972, 973), (928, 929, 943, 942), (915, 914, 916, 917), (967, 966, 935, 936), (960, 961, 931, 930), (936, 935, 974, 975), (952, 953, 954, 955), (947, 946, 944, 945), (973, 972, 963, 964), (968, 969, 953, 952), (925, 924, 961, 960), (919, 918, 920, 921), (977, 976, 912, 913), (941, 940, 970, 971), (959, 958, 922, 923), (957, 956, 950, 951), (930, 931, 927, 926), (917, 916, 946, 947), (975, 974, 976, 977), (942, 943, 969, 968), (923, 922, 918, 919), (945, 944, 948, 949), (921, 920, 924, 925), (979, 1019, 1022, 1015, 1003, 1004, 1005, 1002, 1001, 999, 1000, 1040, 1039, 1037, 1038, 1053, 1051, 1052, 1049, 1050, 1074, 1072, 1073, 1071, 1070, 1069, 1066, 1067, 1068, 1084, 1083, 1085, 1079, 1080, 712, 713, 714, 716, 715, 717, 700, 699, 701, 702, 703, 704, 705, 706, 681, 683, 682, 684, 685, 687, 686, 688, 689, 666, 667, 669, 670, 668, 671, 673, 672, 656), (1006, 51, 46, 48, 66, 1023, 1043, 1041, 1042, 1054), (1080, 1082, 1081, 1078, 1065, 1062, 1063, 1064, 1061, 1058, 1059, 1060, 1056, 1057, 1048, 1047, 1046, 1044, 1045, 1036, 1035, 1032, 998, 997, 995, 994, 996, 992, 993, 991, 990, 986, 987, 988, 651, 657, 658, 659, 661, 660, 663, 662, 664, 665, 674, 676, 675, 678, 677, 679, 680, 690, 692, 691, 694, 693, 695, 697, 696, 698, 708, 707, 710, 709, 711, 712), (984, 985, 594, 592, 590, 588, 586, 584, 582, 580, 578, 576, 574, 572, 570, 568, 566, 564, 562, 560, 558, 556, 554, 552, 550, 548, 546, 544, 542, 540, 608, 607, 604, 606, 605, 603, 602, 600, 599, 601, 625, 623, 624, 622, 621, 620, 619, 618, 642, 641, 640, 637, 638, 639, 635, 634, 636, 652), (1009, 1007, 655, 654, 653, 650, 648, 649, 646, 647, 643, 644, 645, 633, 631, 632, 629, 630, 626, 628, 627, 615, 616, 617, 612, 613, 614, 611, 610, 609, 608, 540, 538, 536, 534, 532, 530, 528, 526, 524, 522, 520, 518, 516, 514, 512, 510, 508, 506, 504, 502, 500, 498, 496, 494, 492, 490, 488, 486, 484), (1023, 66, 1025, 1024), (1016, 1011, 1013, 1026, 1020, 1021, 97, 93, 91, 95), (1024, 1025, 1012, 1010, 1014, 94, 90, 92, 96, 978), (1014, 1016, 95, 94), (1075, 2, 1086, 1087), (1025, 66, 48, 1012), (1008, 52, 51, 1006, 1007, 1009), (1012, 48, 46, 1010)])
me_cylinder_003.materials.append(mat_material_001)
me_cylinder_003.use_remesh_preserve_volume = False
me_cylinder_003.use_remesh_preserve_attributes = False
me_cylinder_003.use_mirror_vertex_groups = False
me_cylinder_003.update()
me_cylinder = bpy.data.meshes.new('Cylinder')
me_cylinder.from_pydata([(-4.583, 0.7014, 0.1368), (-3.541, 0.7014, 0.1368), (-5.582, -0.9979, 0.1368), (-5.533, -0.9967, 0.1368), (-4.643, -0.3362, 0.1368), (-4.66, -0.3819, 0.1368), (-4.68, -0.4267, 0.1368), (-4.586, 0.04897, 0.1368), (-4.584, -3.874e-07, 0.1368), (-4.721, 0.5032, 0.1368), (-4.643, 0.3362, 0.1368), (-4.702, 0.4704, 0.1368), (-4.726, -0.513, 0.1368), (-4.702, -0.4704, 0.1368), (-4.753, -0.5544, 0.1368), (-4.627, -0.2897, 0.1368), (-4.604, -0.1947, 0.1368), (-4.614, -0.2425, 0.1368), (-4.68, 0.4267, 0.1368), (-4.66, 0.3819, 0.1368), (-4.586, -0.04897, 0.1368), (-4.843, -0.6702, 0.1368), (-4.811, -0.6331, 0.1368), (-4.781, -0.5945, 0.1368), (-4.877, -0.7056, 0.1368), (-5.729, -0.9871, 1.211), (-5.729, -0.9871, 0.1368), (-5.68, -0.9931, 1.211), (-5.68, -0.9931, 0.1368), (-5.156, -0.9021, 0.1368), (-5.756, -0.9824, 1.211), (-5.201, -0.922, 0.1368), (-5.756, -0.9824, 0.1368), (-4.589, -0.09781, 0.1368), (-4.595, -0.1464, 0.1368), (-5.293, -0.9549, 0.1368), (-5.34, -0.968, 0.1368), (-5.485, -0.9931, 0.1368), (-5.388, -0.9787, 0.1368), (-5.246, -0.9396, 0.1368), (-5.112, -0.8801, 0.1368), (-4.988, -0.8015, 0.1368), (-5.069, -0.8559, 0.1368), (-5.028, -0.8297, 0.1368), (-5.436, -0.9871, 0.1368), (-5.631, -0.9967, 1.211), (-5.631, -0.9967, 0.1368), (-4.627, 0.2897, 0.1368), (-4.589, 0.09781, 0.1368), (-4.614, 0.2425, 0.1368), (-4.949, -0.7714, 0.1368), (-4.912, -0.7394, 0.1368), (-4.604, 0.1947, 0.1368), (-4.595, 0.1464, 0.1368), (-5.601, 0.9979, 1.326), (-5.552, 0.9967, 1.326), (-5.503, 0.9931, 1.326), (-5.455, 0.9871, 1.326), (-5.407, 0.9787, 1.326), (-5.359, 0.968, 1.326), (-5.312, 0.9549, 1.326), (-5.265, 0.9396, 1.326), (-5.219, 0.922, 1.326), (-5.175, 0.9021, 1.326), (-5.131, 0.8801, 1.326), (-5.088, 0.8559, 1.326), (-5.047, 0.8297, 1.326), (-5.007, 0.8015, 1.326), (-4.968, 0.7714, 1.326), (-4.931, 0.7394, 1.326), (-4.896, 0.7056, 1.326), (-4.862, 0.6702, 1.326), (-4.83, 0.6331, 1.326), (-4.8, 0.5945, 1.326), (-4.772, 0.5544, 1.326), (-4.745, 0.513, 1.326), (-4.721, 0.4704, 1.326), (-4.699, 0.4267, 1.326), (-4.679, 0.3819, 1.326), (-4.662, 0.3362, 1.326), (-4.646, 0.2897, 1.326), (-4.633, 0.2425, 1.326), (-4.623, 0.1947, 1.326), (-4.614, 0.1464, 1.326), (-4.608, 0.09781, 1.326), (-4.605, 0.04897, 1.326), (-4.603, -4.005e-07, 1.326), (-4.605, -0.04897, 1.326), (-4.608, -0.09781, 1.326), (-4.614, -0.1464, 1.326), (-4.623, -0.1947, 1.326), (-4.633, -0.2425, 1.326), (-4.646, -0.2897, 1.326), (-4.662, -0.3362, 1.326), (-4.679, -0.3819, 1.326), (-4.699, -0.4267, 1.326), (-4.721, -0.4704, 1.326), (-4.745, -0.513, 1.326), (-4.772, -0.5544, 1.326), (-4.8, -0.5945, 1.326), (-4.83, -0.6331, 1.326), (-4.862, -0.6702, 1.326), (-4.896, -0.7056, 1.326), (-4.931, -0.7394, 1.326), (-4.968, -0.7714, 1.326), (-5.007, -0.8015, 1.326), (-5.047, -0.8297, 1.326), (-5.088, -0.8559, 1.326), (-5.131, -0.8801, 1.326), (-5.175, -0.9021, 1.326), (-5.219, -0.922, 1.326), (-5.265, -0.9396, 1.326), (-5.312, -0.9549, 1.326), (-5.359, -0.968, 1.326), (-5.407, -0.9787, 1.326), (-5.455, -0.9871, 1.326), (-5.503, -0.9931, 1.326), (-5.552, -0.9967, 1.326), (-5.601, -0.9979, 1.326), (-5.65, -0.9967, 1.326), (-5.699, -0.9931, 1.326), (-5.748, -0.9871, 1.326), (-5.796, -0.9787, 1.326), (-5.844, -0.968, 1.326), (-5.891, -0.9549, 1.326), (-5.937, -0.9396, 1.326), (-5.983, -0.922, 1.326), (-6.028, -0.9021, 1.326), (-6.072, -0.8801, 1.326), (-6.114, -0.8559, 1.326), (-6.156, -0.8297, 1.326), (-6.196, -0.8015, 1.326), (-6.234, -0.7714, 1.326), (-6.271, -0.7394, 1.326), (-6.307, -0.7056, 1.326), (-6.341, -0.6702, 1.326), (-6.373, -0.6331, 1.326), (-6.403, -0.5945, 1.326), (-6.431, -0.5544, 1.326), (-6.457, -0.513, 1.326), (-6.481, -0.4704, 1.326), (-6.503, -0.4267, 1.326), (-6.523, -0.3819, 1.326), (-6.541, -0.3362, 1.326), (-6.556, -0.2897, 1.326), (-6.569, -0.2425, 1.326), (-6.58, -0.1947, 1.326), (-6.588, -0.1464, 1.326), (-6.594, -0.09781, 1.326), (-6.598, -0.04897, 1.326), (-6.599, -1.416e-06, 1.326), (-6.598, 0.04896, 1.326), (-6.594, 0.09781, 1.326), (-6.588, 0.1464, 1.326), (-6.58, 0.1947, 1.326), (-6.569, 0.2425, 1.326), (-6.556, 0.2897, 1.326), (-6.541, 0.3362, 1.326), (-6.523, 0.3819, 1.326), (-6.503, 0.4267, 1.326), (-6.481, 0.4704, 1.326), (-6.457, 0.513, 1.326), (-6.431, 0.5544, 1.326), (-6.403, 0.5945, 1.326), (-6.373, 0.6331, 1.326), (-6.341, 0.6702, 1.326), (-6.307, 0.7056, 1.326), (-6.271, 0.7394, 1.326), (-6.234, 0.7714, 1.326), (-6.196, 0.8015, 1.326), (-6.156, 0.8297, 1.326), (-6.114, 0.8559, 1.326), (-6.072, 0.8801, 1.326), (-6.028, 0.9021, 1.326), (-5.983, 0.922, 1.326), (-5.937, 0.9396, 1.326), (-5.891, 0.9549, 1.326), (-5.844, 0.968, 1.326), (-5.796, 0.9787, 1.326), (-5.748, 0.9871, 1.326), (-5.699, 0.9931, 1.326), (-5.65, 0.9967, 1.326), (5.652, 0.9988, 1.0), (5.701, 0.9952, 1.0), (5.75, 0.9892, 1.0), (5.798, 0.9808, 1.0), (5.846, 0.97, 1.0), (5.894, 0.9569, 1.0), (5.94, 0.9415, 1.0), (5.986, 0.9239, 1.0), (6.031, 0.904, 1.0), (6.075, 0.8819, 1.0), (6.118, 0.8577, 1.0), (6.159, 0.8315, 1.0), (6.199, 0.8032, 1.0), (6.238, 0.773, 1.0), (6.275, 0.741, 1.0), (6.311, 0.7071, 1.0), (6.344, 0.6716, 1.0), (6.376, 0.6344, 1.0), (6.407, 0.5957, 1.0), (6.435, 0.5556, 1.0), (6.461, 0.5141, 1.0), (6.485, 0.4714, 1.0), (6.507, 0.4276, 1.0), (6.527, 0.3827, 1.0), (6.545, 0.3369, 1.0), (6.56, 0.2903, 1.0), (6.573, 0.243, 1.0), (6.584, 0.1951, 1.0), (6.593, 0.1467, 1.0), (6.599, 0.09802, 1.0), (6.602, 0.04907, 1.0), (6.603, -4.013e-07, 1.0), (6.602, -0.04907, 1.0), (6.599, -0.09802, 1.0), (6.593, -0.1467, 1.0), (6.584, -0.1951, 1.0), (6.573, -0.243, 1.0), (6.56, -0.2903, 1.0), (6.545, -0.3369, 1.0), (6.527, -0.3827, 1.0), (6.507, -0.4276, 1.0), (6.485, -0.4714, 1.0), (6.461, -0.5141, 1.0), (6.435, -0.5556, 1.0), (6.407, -0.5957, 1.0), (6.376, -0.6344, 1.0), (6.344, -0.6716, 1.0), (6.311, -0.7071, 1.0), (6.275, -0.741, 1.0), (6.238, -0.773, 1.0), (6.199, -0.8032, 1.0), (6.159, -0.8315, 1.0), (6.118, -0.8577, 1.0), (6.075, -0.8819, 1.0), (6.031, -0.904, 1.0), (5.986, -0.9239, 1.0), (5.94, -0.9415, 1.0), (5.894, -0.9569, 1.0), (5.846, -0.97, 1.0), (5.798, -0.9808, 1.0), (5.75, -0.9892, 1.0), (5.701, -0.9952, 1.0), (5.652, -0.9988, 1.0), (-5.798, -0.9808, 1.0), (-5.846, -0.97, 1.0), (-5.894, -0.9569, 1.0), (-5.94, -0.9415, 1.0), (-5.986, -0.9239, 1.0), (-6.031, -0.904, 1.0), (-6.075, -0.8819, 1.0), (-6.118, -0.8577, 1.0), (-6.159, -0.8315, 1.0), (-6.199, -0.8032, 1.0), (-6.238, -0.773, 1.0), (-6.275, -0.741, 1.0), (-6.311, -0.7071, 1.0), (-6.344, -0.6716, 1.0), (-6.376, -0.6344, 1.0), (-6.407, -0.5957, 1.0), (-6.435, -0.5556, 1.0), (-6.461, -0.5141, 1.0), (-6.485, -0.4714, 1.0), (-6.507, -0.4276, 1.0), (-6.527, -0.3827, 1.0), (-6.545, -0.3369, 1.0), (-6.56, -0.2903, 1.0), (-6.573, -0.243, 1.0), (-6.584, -0.1951, 1.0), (-6.593, -0.1467, 1.0), (-6.599, -0.09802, 1.0), (-6.602, -0.04907, 1.0), (-6.603, -1.419e-06, 1.0), (-6.602, 0.04907, 1.0), (-6.599, 0.09802, 1.0), (-6.593, 0.1467, 1.0), (-6.584, 0.1951, 1.0), (-6.573, 0.243, 1.0), (-6.56, 0.2903, 1.0), (-6.545, 0.3369, 1.0), (-6.527, 0.3827, 1.0), (-6.507, 0.4276, 1.0), (-6.485, 0.4714, 1.0), (-6.461, 0.5141, 1.0), (-6.435, 0.5556, 1.0), (-6.407, 0.5957, 1.0), (-6.376, 0.6344, 1.0), (-6.344, 0.6716, 1.0), (-6.311, 0.7071, 1.0), (-6.275, 0.741, 1.0), (-6.238, 0.773, 1.0), (-6.199, 0.8032, 1.0), (-6.159, 0.8315, 1.0), (-6.118, 0.8577, 1.0), (-6.075, 0.8819, 1.0), (-6.031, 0.904, 1.0), (-5.986, 0.9239, 1.0), (-5.94, 0.9415, 1.0), (-5.894, 0.9569, 1.0), (-5.846, 0.97, 1.0), (-5.798, 0.9808, 1.0), (-5.75, 0.9892, 1.0), (-5.701, 0.9952, 1.0), (-5.652, 0.9988, 1.0), (-6.523, 0.3819, 1.0), (-6.541, 0.3362, 1.0), (-6.503, 0.4267, 1.0), (-6.556, 0.2897, 1.0), (-6.569, 0.2425, 1.0), (-6.594, 0.09781, 1.0), (-6.58, 0.1947, 1.0), (-6.588, 0.1464, 1.0), (-6.598, 0.04896, 1.0), (-6.599, -1.416e-06, 1.0), (-6.598, -0.04897, 1.0), (-6.594, -0.09781, 1.0), (-6.588, -0.1464, 1.0), (-6.556, -0.2897, 1.0), (-6.569, -0.2425, 1.0), (-6.58, -0.1947, 1.0), (-6.503, -0.4267, 1.0), (-6.523, -0.3819, 1.0), (-6.541, -0.3362, 1.0), (-6.271, 0.7394, 1.0), (-6.307, 0.7056, 1.0), (-6.341, 0.6702, 1.0), (-6.373, 0.6331, 1.0), (-6.403, 0.5945, 1.0), (-6.457, 0.513, 1.0), (-6.431, 0.5544, 1.0), (-6.481, 0.4704, 1.0), (-6.431, -0.5544, 1.0), (-6.481, -0.4704, 1.0), (-6.457, -0.513, 1.0), (-6.373, -0.6331, 1.0), (-6.403, -0.5945, 1.0), (-6.307, -0.7056, 1.0), (-6.341, -0.6702, 1.0), (-6.271, -0.7394, 1.0), (-5.937, 0.9396, 1.0), (-5.983, 0.922, 1.0), (-5.891, 0.9549, 1.0), (-6.114, 0.8559, 1.0), (-6.072, 0.8801, 1.0), (-6.028, 0.9021, 1.0), (-6.156, 0.8297, 1.0), (-6.196, 0.8015, 1.0), (-6.234, 0.7714, 1.0), (-6.156, -0.8297, 1.0), (-6.196, -0.8015, 1.0), (-6.234, -0.7714, 1.0), (-6.072, -0.8801, 1.0), (-6.114, -0.8559, 1.0), (-5.983, -0.922, 1.0), (-6.028, -0.9021, 1.0), (-5.937, -0.9396, 1.0), (-5.601, 0.9979, 1.0), (-5.552, 0.9967, 1.0), (-5.65, 0.9967, 1.0), (-5.699, 0.9931, 1.0), (-5.748, 0.9871, 1.0), (-5.796, 0.9787, 1.0), (-5.844, 0.968, 1.0), (-5.891, -0.9549, 1.0), (-5.844, -0.968, 1.0), (-5.796, -0.9787, 1.0), (-5.552, -0.9967, 1.0), (-5.503, 0.9931, 1.0), (-5.455, 0.9871, 1.0), (-5.407, 0.9787, 1.0), (-5.312, 0.9549, 1.0), (-5.359, 0.968, 1.0), (-5.219, 0.922, 1.0), (-5.265, 0.9396, 1.0), (-5.175, 0.9021, 1.0), (-5.131, 0.8801, 1.0), (-5.175, -0.9021, 1.0), (-5.219, -0.922, 1.0), (-5.359, -0.968, 1.0), (-5.265, -0.9396, 1.0), (-5.312, -0.9549, 1.0), (-5.407, -0.9787, 1.0), (-5.503, -0.9931, 1.0), (-5.455, -0.9871, 1.0), (-5.088, 0.8559, 1.0), (-5.007, 0.8015, 1.0), (-5.047, 0.8297, 1.0), (-4.931, 0.7394, 1.0), (-4.968, 0.7714, 1.0), (-4.896, 0.7056, 1.0), (-4.862, 0.6702, 1.0), (-4.83, -0.6331, 1.0), (-4.896, -0.7056, 1.0), (-4.862, -0.6702, 1.0), (-4.931, -0.7394, 1.0), (-4.968, -0.7714, 1.0), (-5.047, -0.8297, 1.0), (-5.007, -0.8015, 1.0), (-5.088, -0.8559, 1.0), (-5.131, -0.8801, 1.0), (-4.83, 0.6331, 1.0), (-4.772, 0.5544, 1.0), (-4.8, 0.5945, 1.0), (-4.721, 0.4704, 1.0), (-4.745, 0.513, 1.0), (-4.699, 0.4267, 1.0), (-4.662, 0.3362, 1.0), (-4.679, 0.3819, 1.0), (-4.646, 0.2897, 1.0), (-4.662, -0.3362, 1.0), (-4.646, -0.2897, 1.0), (-4.679, -0.3819, 1.0), (-4.699, -0.4267, 1.0), (-4.721, -0.4704, 1.0), (-4.745, -0.513, 1.0), (-4.772, -0.5544, 1.0), (-4.8, -0.5945, 1.0), (-4.623, 0.1947, 1.0), (-4.633, 0.2425, 1.0), (-4.608, 0.09781, 1.0), (-4.614, 0.1464, 1.0), (-4.605, 0.04897, 1.0), (-4.603, -4.005e-07, 1.0), (-4.605, -0.04897, 1.0), (-4.608, -0.09781, 1.0), (-4.623, -0.1947, 1.0), (-4.614, -0.1464, 1.0), (-4.633, -0.2425, 1.0), (-5.22, -0.2546, 1.326), (-5.601, 0.4583, 1.326), (-5.691, 0.4495, 1.326), (-5.777, 0.4234, 1.326), (-6.025, -0.1754, 1.326), (-5.982, -0.2546, 1.326), (-6.051, -0.08942, 1.326), (-5.925, -0.3241, 1.326), (-5.691, -0.4495, 1.326), (-5.601, -0.4583, 1.326), (-5.777, -0.4234, 1.326), (-5.152, 0.08942, 1.326), (-5.347, 0.3811, 1.326), (-5.143, -4.117e-07, 1.326), (-5.178, 0.1754, 1.326), (-5.512, -0.4495, 1.326), (-5.925, 0.3241, 1.326), (-5.856, 0.3811, 1.326), (-5.982, 0.2546, 1.326), (-5.152, -0.08942, 1.326), (-5.347, -0.3811, 1.326), (-5.277, -0.3241, 1.326), (-5.178, -0.1754, 1.326), (-6.06, -3.692e-09, 1.326), (-5.856, -0.3811, 1.326), (-6.051, 0.08942, 1.326), (-5.277, 0.3241, 1.326), (-5.426, -0.4234, 1.326), (-5.22, 0.2546, 1.326), (-6.025, 0.1754, 1.326), (-5.426, 0.4234, 1.326), (-5.512, 0.4495, 1.326), (5.982, -0.2546, 1.0), (5.601, 0.4583, 1.0), (5.512, 0.4495, 1.0), (5.426, 0.4234, 1.0), (5.178, -0.1754, 1.0), (5.22, -0.2546, 1.0), (5.152, -0.08942, 1.0), (5.277, -0.3241, 1.0), (5.512, -0.4495, 1.0), (5.601, -0.4583, 1.0), (5.426, -0.4234, 1.0), (6.055, 0.04667, 1.0), (6.051, 0.08942, 1.0), (5.856, 0.3811, 1.0), (6.06, -4.117e-07, 1.0), (6.025, 0.1754, 1.0), (5.691, -0.4495, 1.0), (5.277, 0.3241, 1.0), (5.347, 0.3811, 1.0), (5.22, 0.2546, 1.0), (6.051, -0.08942, 1.0), (5.856, -0.3811, 1.0), (5.925, -0.3241, 1.0), (6.025, -0.1754, 1.0), (5.143, -3.692e-09, 1.0), (5.347, -0.3811, 1.0), (5.152, 0.08942, 1.0), (5.147, 0.0427, 1.0), (5.925, 0.3241, 1.0), (5.777, -0.4234, 1.0), (5.982, 0.2546, 1.0), (5.178, 0.1754, 1.0), (5.777, 0.4234, 1.0), (5.691, 0.4495, 1.0), (-4.702, 0.4704, 1.0), (-4.721, 0.5032, 1.0), (-4.702, -0.4704, 1.0), (-4.726, -0.513, 1.0), (-4.753, -0.5544, 1.0), (-4.781, -0.5945, 1.0), (-4.843, -0.6702, 1.0), (-4.877, -0.7056, 1.0), (-4.811, -0.6331, 1.0), (-4.912, -0.7394, 1.0), (-5.028, -0.8297, 1.0), (-4.988, -0.8015, 1.0), (-4.949, -0.7714, 1.0), (-5.069, -0.8559, 1.0), (-5.201, -0.922, 1.0), (-5.156, -0.9021, 1.0), (-5.112, -0.8801, 1.0), (-5.246, -0.9396, 1.0), (-5.34, -0.968, 1.0), (-5.436, -0.9871, 1.0), (-5.293, -0.9549, 1.0), (-5.388, -0.9787, 1.0), (-5.748, -0.9871, 1.211), (-5.758, -0.9854, 1.211), (-5.758, -0.9854, 1.0), (-5.759, -0.9876, 1.0), (-5.759, -0.9876, 0.1368), (-5.485, -0.9931, 1.0), (-5.75, -0.9892, 0.1368), (-5.699, -0.9931, 1.211), (-5.65, -0.9967, 1.211), (-5.533, -0.9967, 1.0), (-5.701, -0.9952, 0.1368), (-5.592, -0.9977, 1.211), (-5.601, -0.9979, 1.211), (-5.592, -0.9977, 1.0), (-5.582, -0.9979, 1.0), (-5.652, -0.9988, 0.1368), (-4.583, 0.7014, 1.0), (-3.541, 0.7014, 1.0), (-4.589, -0.09781, 1.0), (-4.586, 0.04897, 1.0), (-4.586, -0.04897, 1.0), (-4.584, -3.874e-07, 1.0), (-4.589, 0.09781, 1.0), (-4.584, 8.226e-05, 1.0), (-4.604, 0.1947, 1.0), (-4.595, 0.1464, 1.0), (-4.595, -0.1464, 1.0), (-4.604, -0.1947, 1.0), (-4.627, 0.2897, 1.0), (-4.614, 0.2425, 1.0), (-4.627, -0.2897, 1.0), (-4.614, -0.2425, 1.0), (-4.643, 0.3362, 1.0), (-4.66, 0.3819, 1.0), (-4.66, -0.3819, 1.0), (-4.643, -0.3362, 1.0), (-4.68, 0.4267, 1.0), (-4.68, -0.4267, 1.0), (-3.229, 0.006018, 1.0), (-2.778, -0.9988, 1.0), (-2.778, -0.9988, 0.1368), (5.701, 0.9952, -0.6289), (5.652, 0.9988, -0.6289), (-5.652, 0.9988, -0.6289), (-5.691, 0.4495, -0.6289), (-5.691, -0.4495, -0.6289), (-6.051, -0.08942, -0.6289), (-5.601, 0.4583, -0.6289), (-6.051, 0.08942, -0.6289), (-6.06, -3.692e-09, -0.6289), (-6.025, 0.1754, -0.6289), (-5.777, 0.4234, -0.6289), (-5.925, 0.3241, -0.6289), (-5.982, 0.2546, -0.6289), (-5.925, -0.3241, -0.6289), (-5.512, 0.4495, -0.6289), (-5.982, -0.2546, -0.6289), (-6.025, -0.1754, -0.6289), (-5.856, -0.3811, -0.6289), (-5.777, -0.4234, -0.6289), (-5.856, 0.3811, -0.6289), (-5.347, 0.3811, -0.6289), (-5.22, 0.2546, -0.6289), (-5.152, -0.08942, -0.6289), (-5.178, 0.1754, -0.6289), (-5.277, 0.3241, -0.6289), (-5.512, -0.4495, -0.6289), (-5.143, -4.117e-07, -0.6289), (-5.347, -0.3811, -0.6289), (-5.426, -0.4234, -0.6289), (-5.22, -0.2546, -0.6289), (-5.178, -0.1754, -0.6289), (-5.601, -0.4583, -0.6289), (-5.426, 0.4234, -0.6289), (-5.277, -0.3241, -0.6289), (-5.152, 0.08942, -0.6289), (-6.075, -0.8819, -0.6289), (-6.031, -0.904, -0.6289), (-6.075, 0.8819, -0.6289), (-5.894, 0.9569, -0.6289), (-5.701, 0.9952, -0.6289), (-5.94, 0.9415, -0.6289), (-5.846, 0.97, -0.6289), (-5.986, -0.9239, -0.6289), (-5.94, -0.9415, -0.6289), (-5.75, 0.9892, -0.6289), (-6.031, 0.904, -0.6289), (-5.798, 0.9808, -0.6289), (-5.798, -0.9808, -0.6289), (-5.846, -0.97, -0.6289), (-5.894, -0.9569, -0.6289), (-5.986, 0.9239, -0.6289), (-5.701, -0.9952, -0.6289), (-5.75, -0.9892, -0.6289), (-6.435, -0.5556, -0.6289), (-6.461, -0.5141, -0.6289), (-6.507, -0.4276, -0.6289), (-6.527, -0.3827, -0.6289), (-6.485, -0.4714, -0.6289), (-6.238, -0.773, -0.6289), (-6.275, -0.741, -0.6289), (-6.199, -0.8032, -0.6289), (-6.118, -0.8577, -0.6289), (-6.159, -0.8315, -0.6289), (-6.376, -0.6344, -0.6289), (-6.311, -0.7071, -0.6289), (-6.407, -0.5957, -0.6289), (-6.344, -0.6716, -0.6289), (-6.199, 0.8032, -0.6289), (-6.159, 0.8315, -0.6289), (-6.238, 0.773, -0.6289), (-6.275, 0.741, -0.6289), (-6.376, 0.6344, -0.6289), (-6.344, 0.6716, -0.6289), (-6.311, 0.7071, -0.6289), (-6.118, 0.8577, -0.6289), (-6.584, 0.1951, -0.6289), (-6.593, 0.1467, -0.6289), (-6.545, -0.3369, -0.6289), (-6.599, 0.09802, -0.6289), (-6.461, 0.5141, -0.6289), (-6.573, 0.243, -0.6289), (-6.603, 0.009103, -0.6289), (-6.602, 0.04907, -0.6289), (-6.584, -0.1951, -0.6289), (-6.603, -1.419e-06, -0.6289), (-6.602, -0.04907, -0.6289), (-6.527, 0.3827, -0.6289), (-6.56, 0.2903, -0.6289), (-6.435, 0.5556, -0.6289), (-6.545, 0.3369, -0.6289), (-6.56, -0.2903, -0.6289), (-6.573, -0.243, -0.6289), (-6.407, 0.5957, -0.6289), (-6.507, 0.4276, -0.6289), (-6.485, 0.4714, -0.6289), (-6.599, -0.09802, -0.6289), (-6.593, -0.1467, -0.6289), (6.584, 0.1951, -0.6289), (6.593, 0.1467, -0.6289), (6.584, -0.1951, -0.6289), (6.603, -4.013e-07, -0.6289), (6.603, -0.009104, -0.6289), (6.602, 0.04907, -0.6289), (6.599, -0.09802, -0.6289), (6.593, -0.1467, -0.6289), (6.602, -0.04907, -0.6289), (6.599, 0.09802, -0.6289), (6.485, -0.4714, -0.6289), (6.461, -0.5141, -0.6289), (6.507, 0.4276, -0.6289), (6.507, -0.4276, -0.6289), (6.527, 0.3827, -0.6289), (6.56, -0.2903, -0.6289), (6.573, -0.243, -0.6289), (6.573, 0.243, -0.6289), (6.56, 0.2903, -0.6289), (6.485, 0.4714, -0.6289), (6.461, 0.5141, -0.6289), (6.435, 0.5556, -0.6289), (6.527, -0.3827, -0.6289), (6.545, 0.3369, -0.6289), (6.545, -0.3369, -0.6289), (6.435, -0.5556, -0.6289), (6.407, 0.5957, -0.6289), (6.407, -0.5957, -0.6289), (6.376, 0.6344, -0.6289), (6.376, -0.6344, -0.6289), (6.344, 0.6716, -0.6289), (6.344, -0.6716, -0.6289), (6.311, -0.7071, -0.6289), (6.275, -0.741, -0.6289), (6.311, 0.7071, -0.6289), (6.275, 0.741, -0.6289), (6.199, -0.8032, -0.6289), (6.238, -0.773, -0.6289), (6.238, 0.773, -0.6289), (6.199, 0.8032, -0.6289), (6.159, -0.8315, -0.6289), (6.159, 0.8315, -0.6289), (6.118, -0.8577, -0.6289), (6.118, 0.8577, -0.6289), (6.075, 0.8819, -0.6289), (6.075, -0.8819, -0.6289), (6.031, 0.904, -0.6289), (6.031, -0.904, -0.6289), (6.051, 0.08942, -0.6289), (6.025, 0.1754, -0.6289), (6.051, -0.08942, -0.6289), (6.06, -4.117e-07, -0.6289), (5.986, -0.9239, -0.6289), (5.986, 0.9239, -0.6289), (6.025, -0.1754, -0.6289), (5.982, -0.2546, -0.6289), (5.982, 0.2546, -0.6289), (5.94, -0.9415, -0.6289), (5.94, 0.9415, -0.6289), (5.925, -0.3241, -0.6289), (5.925, 0.3241, -0.6289), (5.894, -0.9569, -0.6289), (5.894, 0.9569, -0.6289), (5.856, 0.3811, -0.6289), (5.856, -0.3811, -0.6289), (5.846, -0.97, -0.6289), (5.846, 0.97, -0.6289), (5.777, -0.4234, -0.6289), (5.777, 0.4234, -0.6289), (5.798, 0.9808, -0.6289), (5.798, -0.9808, -0.6289), (5.75, -0.9892, -0.6289), (5.75, 0.9892, -0.6289), (5.691, 0.4495, -0.6289), (5.691, -0.4495, -0.6289), (5.701, -0.9952, -0.6289), (5.652, -0.9988, -0.6289), (5.601, 0.4583, -0.6289), (5.601, -0.4583, -0.6289), (5.512, 0.4495, -0.6289), (5.512, -0.4495, -0.6289), (5.426, -0.4234, -0.6289), (5.347, 0.3811, -0.6289), (5.426, 0.4234, -0.6289), (5.347, -0.3811, -0.6289), (5.277, 0.3241, -0.6289), (5.277, -0.3241, -0.6289), (5.22, 0.2546, -0.6289), (5.22, -0.2546, -0.6289), (5.178, 0.1754, -0.6289), (5.178, -0.1754, -0.6289), (5.152, -0.08942, -0.6289), (5.152, 0.08942, -0.6289), (5.143, -3.692e-09, -0.6289), (-5.652, -0.9988, -0.6289)], [], [(0, 1, 534, 533), (1, 557, 556, 555, 534), (0, 9, 11, 18, 19, 10, 47, 49, 52, 53, 48, 7, 8, 20, 33, 34, 16, 17, 15, 4, 5, 6, 13, 12, 14, 23, 22, 21, 24, 51, 50, 41, 43, 42, 40, 29, 31, 39, 35, 36, 38, 44, 37, 3, 2, 46, 28, 26, 32, 521, 523, 527, 532, 557, 1), (34, 33, 535, 543), (24, 21, 501, 502), (33, 20, 537, 535), (10, 19, 550, 549), (20, 8, 538, 537), (49, 47, 545, 546), (28, 46, 45, 27), (40, 42, 508, 511), (8, 7, 536, 540, 538), (29, 40, 511, 510), (2, 3, 526, 531), (46, 2, 531, 530, 528, 45), (35, 39, 512, 515), (31, 29, 510, 509), (3, 37, 522, 526), (37, 44, 514, 522), (38, 36, 513, 516), (22, 23, 500, 503), (53, 52, 541, 542), (39, 31, 509, 512), (36, 35, 515, 513), (47, 10, 549, 545), (7, 48, 539, 536), (16, 34, 543, 544), (4, 15, 547, 552), (50, 51, 504, 507), (11, 9, 496, 495), (51, 24, 502, 504), (44, 38, 516, 514), (19, 18, 553, 550), (13, 6, 554, 497), (43, 41, 506, 505), (9, 0, 533, 496), (23, 14, 499, 500), (15, 17, 548, 547), (48, 53, 542, 539), (18, 11, 495, 553), (52, 49, 546, 541), (21, 22, 503, 501), (26, 28, 27, 25), (6, 5, 551, 554), (42, 43, 505, 508), (5, 4, 552, 551), (41, 50, 507, 506), (14, 12, 498, 499), (25, 30, 32, 26), (12, 13, 497, 498), (17, 16, 544, 548), (54, 55, 358, 357), (55, 56, 368, 358), (56, 57, 369, 368), (57, 58, 370, 369), (58, 59, 372, 370), (59, 60, 371, 372), (60, 61, 374, 371), (61, 62, 373, 374), (62, 63, 375, 373), (63, 64, 376, 375), (64, 65, 385, 376), (65, 66, 387, 385), (66, 67, 386, 387), (67, 68, 389, 386), (68, 69, 388, 389), (69, 70, 390, 388), (70, 71, 391, 390), (71, 72, 401, 391), (72, 73, 403, 401), (73, 74, 402, 403), (74, 75, 405, 402), (75, 76, 404, 405), (76, 77, 406, 404), (77, 78, 408, 406), (78, 79, 407, 408), (79, 80, 409, 407), (80, 81, 419, 409), (81, 82, 418, 419), (82, 83, 421, 418), (83, 84, 420, 421), (84, 85, 422, 420), (85, 86, 423, 422), (86, 87, 424, 423), (87, 88, 425, 424), (88, 89, 427, 425), (89, 90, 426, 427), (90, 91, 428, 426), (91, 92, 411, 428), (92, 93, 410, 411), (93, 94, 412, 410), (94, 95, 413, 412), (95, 96, 414, 413), (96, 97, 415, 414), (97, 98, 416, 415), (98, 99, 417, 416), (99, 100, 392, 417), (100, 101, 394, 392), (101, 102, 393, 394), (102, 103, 395, 393), (103, 104, 396, 395), (104, 105, 398, 396), (105, 106, 397, 398), (106, 107, 399, 397), (107, 108, 400, 399), (108, 109, 377, 400), (109, 110, 378, 377), (110, 111, 380, 378), (111, 112, 381, 380), (112, 113, 379, 381), (113, 114, 382, 379), (114, 115, 384, 382), (115, 116, 383, 384), (116, 117, 367, 383), (117, 118, 529, 528, 530, 367), (118, 119, 525, 529), (119, 120, 524, 525), (120, 121, 517, 524), (121, 122, 366, 519, 518, 517), (122, 123, 365, 366), (123, 124, 364, 365), (124, 125, 356, 364), (125, 126, 354, 356), (126, 127, 355, 354), (127, 128, 352, 355), (128, 129, 353, 352), (129, 130, 349, 353), (130, 131, 350, 349), (131, 132, 351, 350), (132, 133, 339, 351), (133, 134, 337, 339), (134, 135, 338, 337), (135, 136, 335, 338), (136, 137, 336, 335), (137, 138, 332, 336), (138, 139, 334, 332), (139, 140, 333, 334), (140, 141, 321, 333), (141, 142, 322, 321), (142, 143, 323, 322), (143, 144, 318, 323), (144, 145, 319, 318), (145, 146, 320, 319), (146, 147, 317, 320), (147, 148, 316, 317), (148, 149, 315, 316), (149, 150, 314, 315), (150, 151, 313, 314), (151, 152, 310, 313), (152, 153, 312, 310), (153, 154, 311, 312), (154, 155, 309, 311), (155, 156, 308, 309), (156, 157, 306, 308), (157, 158, 305, 306), (158, 159, 307, 305), (159, 160, 331, 307), (160, 161, 329, 331), (161, 162, 330, 329), (162, 163, 328, 330), (163, 164, 327, 328), (164, 165, 326, 327), (165, 166, 325, 326), (166, 167, 324, 325), (167, 168, 348, 324), (168, 169, 347, 348), (169, 170, 346, 347), (170, 171, 343, 346), (171, 172, 344, 343), (172, 173, 345, 344), (173, 174, 341, 345), (174, 175, 340, 341), (175, 176, 342, 340), (176, 177, 363, 342), (177, 178, 362, 363), (178, 179, 361, 362), (179, 180, 360, 361), (180, 181, 359, 360), (181, 54, 357, 359), (54, 181, 180, 179, 178, 177, 176, 175, 174, 173, 172, 171, 170, 169, 168, 167, 166, 165, 164, 163, 162, 161, 160, 159, 158, 157, 156, 155, 154, 153, 152, 151, 150, 452, 454, 458, 447, 445, 446, 432, 431, 430, 460, 459, 441, 455, 457, 443, 440, 442, 86, 85, 84, 83, 82, 81, 80, 79, 78, 77, 76, 75, 74, 73, 72, 71, 70, 69, 68, 67, 66, 65, 64, 63, 62, 61, 60, 59, 58, 57, 56, 55), (182, 304, 303, 302, 301, 300, 299, 298, 297, 296, 295, 294, 293, 292, 291, 290, 289, 288, 287, 286, 285, 284, 283, 282, 281, 280, 279, 278, 277, 276, 275, 274, 273, 314, 313, 310, 312, 311, 309, 308, 306, 305, 307, 331, 329, 330, 328, 327, 326, 325, 324, 348, 347, 346, 343, 344, 345, 341, 340, 342, 363, 362, 361, 360, 359, 357, 358, 368, 369, 370, 372, 371, 374, 373, 375, 376, 385, 387, 386, 389, 388, 390, 391, 401, 403, 402, 405, 404, 406, 408, 407, 409, 419, 418, 421, 420, 422, 423, 540, 536, 539, 542, 541, 546, 545, 549, 550, 553, 495, 496, 533, 534, 555, 488, 487, 492, 480, 478, 479, 464, 463, 462, 494, 493, 474, 489, 491, 476, 473, 472, 212, 211, 210, 209, 208, 207, 206, 205, 204, 203, 202, 201, 200, 199, 198, 197, 196, 195, 194, 193, 192, 191, 190, 189, 188, 187, 186, 185, 184, 183), (212, 472, 475, 481, 484, 461, 483, 482, 490, 477, 470, 469, 471, 486, 468, 466, 465, 467, 485, 488, 555, 556, 244, 243, 242, 241, 240, 239, 238, 237, 236, 235, 234, 233, 232, 231, 230, 229, 228, 227, 226, 225, 224, 223, 222, 221, 220, 219, 218, 217, 216, 215, 214, 213), (86, 442, 448, 451, 429, 450, 449, 456, 444, 438, 437, 439, 453, 436, 434, 433, 435, 452, 150, 149, 148, 147, 146, 145, 144, 143, 142, 141, 140, 139, 138, 137, 136, 135, 134, 133, 132, 131, 130, 129, 128, 127, 126, 125, 124, 123, 122, 121, 120, 119, 118, 117, 116, 115, 114, 113, 112, 111, 110, 109, 108, 107, 106, 105, 104, 103, 102, 101, 100, 99, 98, 97, 96, 95, 94, 93, 92, 91, 90, 89, 88, 87), (518, 30, 25, 27, 45, 528, 529, 525, 524, 517), (521, 32, 30, 518, 519, 520), (520, 519, 366, 365, 364, 356, 354, 355, 352, 353, 349, 350, 351, 339, 337, 338, 335, 336, 332, 334, 333, 321, 322, 323, 318, 319, 320, 317, 316, 315, 314, 273, 272, 271, 270, 269, 268, 267, 266, 265, 264, 263, 262, 261, 260, 259, 258, 257, 256, 255, 254, 253, 252, 251, 250, 249, 248, 247, 246, 245), (530, 531, 526, 522, 514, 516, 513, 515, 512, 509, 510, 511, 508, 505, 506, 507, 504, 502, 501, 503, 500, 499, 498, 497, 554, 551, 552, 547, 548, 544, 543, 535, 537, 538, 540, 423, 424, 425, 427, 426, 428, 411, 410, 412, 413, 414, 415, 416, 417, 392, 394, 393, 395, 396, 398, 397, 399, 400, 377, 378, 380, 381, 379, 382, 384, 383, 367), (711, 704, 476, 491), (736, 739, 486, 471), (724, 727, 184, 185), (657, 662, 216, 217), (686, 684, 227, 228), (600, 601, 248, 249), (593, 594, 250, 251), (587, 591, 450, 429), (746, 748, 485, 467), (671, 657, 217, 218), (626, 625, 292, 293), (699, 701, 190, 191), (652, 651, 282, 283), (618, 620, 253, 254), (725, 720, 240, 241), (590, 578, 441, 459), (623, 621, 259, 260), (640, 639, 642, 273, 274), (697, 695, 233, 234), (574, 563, 435, 433), (666, 665, 223, 224), (628, 631, 289, 290), (702, 700, 235, 236), (700, 697, 234, 235), (749, 731, 244, 556, 557, 532), (740, 737, 479, 478), (683, 685, 198, 199), (675, 676, 201, 202), (642, 639, 566, 563, 574, 573, 571, 575, 576, 562, 589, 583, 586, 585, 591, 587, 588, 580, 584, 748, 746, 745, 743, 741, 739, 736, 735, 733, 729, 722, 719, 714, 710, 709, 705, 706, 659, 663, 661, 662, 657, 671, 670, 679, 677, 668, 665, 666, 680, 682, 684, 686, 687, 688, 692, 691, 695, 697, 700, 702, 707, 712, 716, 720, 725, 726, 730, 731, 749, 609, 610, 605, 606, 607, 601, 600, 594, 593, 619, 620, 618, 616, 617, 622, 624, 621, 623, 611, 612, 615, 613, 614, 635, 648, 649, 641, 654, 653, 643), (639, 640, 636, 634, 633, 638, 645, 647, 644, 651, 652, 637, 646, 650, 629, 630, 631, 628, 627, 625, 626, 632, 595, 603, 608, 598, 596, 599, 604, 602, 597, 560, 559, 558, 727, 724, 721, 717, 713, 708, 701, 699, 698, 696, 694, 693, 690, 689, 685, 683, 681, 676, 675, 674, 667, 669, 678, 673, 672, 655, 656, 664, 660, 658, 659, 706, 703, 704, 711, 715, 718, 723, 728, 732, 734, 738, 737, 740, 742, 744, 747, 748, 584, 592, 581, 579, 582, 578, 590, 572, 564, 561, 568, 577, 569, 570, 567, 565, 566), (578, 582, 455, 441), (730, 726, 242, 243), (585, 586, 456, 449), (694, 696, 193, 194), (717, 721, 186, 187), (705, 709, 484, 481), (701, 708, 189, 190), (569, 577, 446, 445), (658, 660, 212, 213), (608, 603, 296, 297), (596, 598, 298, 299), (631, 630, 288, 289), (622, 617, 256, 257), (614, 613, 264, 265), (609, 749, 532, 527), (689, 690, 196, 197), (665, 668, 222, 223), (654, 641, 269, 270), (559, 560, 304, 182), (619, 593, 251, 252), (612, 611, 261, 262), (667, 674, 203, 204), (669, 667, 204, 205), (677, 679, 220, 221), (653, 654, 270, 271), (712, 707, 237, 238), (704, 703, 473, 476), (573, 574, 433, 434), (563, 566, 452, 435), (743, 745, 465, 466), (634, 636, 275, 276), (744, 742, 480, 492), (560, 597, 303, 304), (624, 622, 257, 258), (716, 712, 238, 239), (673, 678, 206, 207), (718, 715, 489, 474), (584, 580, 448, 442), (748, 747, 487, 488, 485), (720, 716, 239, 240), (644, 647, 280, 281), (577, 568, 432, 446), (676, 681, 200, 201), (592, 584, 442, 440), (728, 723, 493, 494), (637, 652, 283, 284), (651, 644, 281, 282), (687, 686, 228, 229), (570, 569, 445, 447), (627, 628, 290, 291), (565, 567, 458, 454), (620, 619, 252, 253), (734, 732, 462, 463), (692, 688, 230, 231), (597, 602, 302, 303), (727, 558, 183, 184), (679, 670, 219, 220), (568, 561, 431, 432), (602, 604, 301, 302), (693, 694, 194, 195), (670, 671, 218, 219), (583, 589, 438, 444), (625, 627, 291, 292), (690, 693, 195, 196), (723, 718, 474, 493), (713, 717, 187, 188), (605, 610, 523, 521, 520, 245), (726, 725, 241, 242), (719, 722, 490, 482), (645, 638, 278, 279), (696, 698, 192, 193), (707, 702, 236, 237), (572, 590, 459, 460), (613, 615, 263, 264), (617, 616, 255, 256), (741, 743, 466, 468), (630, 629, 287, 288), (710, 714, 483, 461), (661, 663, 214, 215), (738, 734, 463, 464), (603, 595, 295, 296), (562, 576, 439, 437), (594, 600, 249, 250), (721, 724, 185, 186), (638, 633, 277, 278), (599, 596, 299, 300), (722, 729, 477, 490), (715, 711, 491, 489), (698, 699, 191, 192), (672, 673, 207, 208), (636, 640, 274, 275), (703, 706, 475, 472, 473), (688, 687, 229, 230), (589, 562, 437, 438), (616, 618, 254, 255), (579, 581, 443, 457), (674, 675, 202, 203), (731, 730, 243, 244), (695, 691, 232, 233), (632, 626, 293, 294), (708, 713, 188, 189), (680, 666, 224, 225), (649, 648, 267, 268), (642, 643, 272, 273), (747, 744, 492, 487), (682, 680, 225, 226), (646, 637, 284, 285), (588, 587, 429, 451), (643, 653, 271, 272), (621, 624, 258, 259), (655, 672, 208, 209), (745, 746, 467, 465), (732, 728, 494, 462), (681, 683, 199, 200), (575, 571, 436, 453), (567, 570, 447, 458), (685, 689, 197, 198), (678, 669, 205, 206), (586, 583, 444, 456), (735, 736, 471, 469), (601, 607, 247, 248), (604, 599, 300, 301), (564, 572, 460, 430), (607, 606, 246, 247), (656, 655, 209, 210), (648, 635, 266, 267), (633, 634, 276, 277), (729, 733, 470, 477), (663, 659, 658, 213, 214), (591, 585, 449, 450), (615, 612, 262, 263), (739, 741, 468, 486), (660, 664, 211, 212), (706, 705, 481, 475), (576, 575, 453, 439), (641, 649, 268, 269), (684, 682, 226, 227), (561, 564, 430, 431), (581, 592, 440, 443), (611, 623, 260, 261), (571, 573, 434, 436), (566, 565, 454, 452), (714, 719, 482, 483), (582, 579, 457, 455), (598, 608, 297, 298), (629, 650, 286, 287), (737, 738, 464, 479), (558, 559, 182, 183), (668, 677, 221, 222), (650, 646, 285, 286), (595, 632, 294, 295), (635, 614, 265, 266), (691, 692, 231, 232), (662, 661, 215, 216), (733, 735, 469, 470), (664, 656, 210, 211), (647, 645, 279, 280), (610, 609, 527, 523), (742, 740, 478, 480), (580, 588, 451, 448), (606, 605, 245, 246), (709, 710, 461, 484)])
me_cylinder.materials.append(mat_material_001)
me_cylinder.use_remesh_preserve_volume = False
me_cylinder.use_remesh_preserve_attributes = False
me_cylinder.use_mirror_vertex_groups = False
me_cylinder.update()

# ---- objects
ob_bottom_001 = bpy.data.objects.new('BOTTOM.001', me_cube_003)
ob_top = bpy.data.objects.new('top', me_cube_002)
ob_cylinder_002 = bpy.data.objects.new('Cylinder.002', me_cylinder_002)
ob_cylinder_001 = bpy.data.objects.new('Cylinder.001', me_cylinder_001)
ob_spring = bpy.data.objects.new('Spring', me_cylinder_005)
ob_body = bpy.data.objects.new('BODY', me_cylinder_003)
ob_body_top = bpy.data.objects.new('body top', me_cylinder)

# ---- transforms, parenting, visibility, modifiers, constraints
ob_bottom_001.location = (-24.43, -4.794, -3.987)
ob_bottom_001.hide_viewport = True
ob_bottom_001.lineart.crease_threshold = 0.0
ob_top.location = (-24.43, -4.794, 9.246)
ob_top.hide_viewport = True
ob_top.lineart.crease_threshold = 0.0
ob_cylinder_002.location = (26.89, -2.299e-06, 0.2516)
ob_cylinder_002.scale = (4.8, 4.8, 4.75)
ob_cylinder_002.hide_viewport = True
ob_cylinder_002.lineart.crease_threshold = 0.0
ob_cylinder_001.location = (-26.89, 0.0, -8.132)
ob_cylinder_001.scale = (4.79, 4.79, 1.0)
ob_cylinder_001.hide_viewport = True
ob_cylinder_001.lineart.crease_threshold = 0.0
ob_spring.location = (-21.08, -0.9035, 11.7)
ob_spring.scale = (4.8, 4.8, 4.75)
ob_spring.hide_viewport = True
ob_spring.lineart.crease_threshold = 0.0
ob_body.location = (0.0, 0.0, 0.0)
ob_body.scale = (4.8, 4.8, 4.75)
ob_body.lineart.crease_threshold = 0.0
ob_body_top.location = (0.0, 0.0, 0.0)
ob_body_top.scale = (4.8, 4.8, 4.75)
ob_body_top.hide_viewport = True
ob_body_top.lineart.crease_threshold = 0.0

# ---- collection membership
col_collection_1.objects.link(ob_bottom_001)
col_collection_1.objects.link(ob_top)
col_collection_1.objects.link(ob_cylinder_002)
col_collection_1.objects.link(ob_cylinder_001)
col_collection_1.objects.link(ob_spring)
col_collection_1.objects.link(ob_body)
col_collection_1.objects.link(ob_body_top)

# ---- scene / render settings (as saved in the file)
scene.frame_start = 1; scene.frame_end = 250; scene.frame_set(1)
scene.render.engine = 'BLENDER_EEVEE_NEXT'
scene.render.resolution_percentage = 50
scene.render.dither_intensity = 0.0
scene.cycles.use_denoising = False
scene.cycles.samples = 128
scene.cycles.sampling_pattern = 'TABULATED_SOBOL'
scene.cycles.light_sampling_threshold = 0.0
scene.cycles.use_adaptive_sampling = False
scene.cycles.use_light_tree = False
scene.cycles.blur_glossy = 0.0
scene.cycles.sample_clamp_indirect = 0.0
scene.view_settings.view_transform = 'Standard'
bpy.context.view_layer.update()

# ---- added for rendering (the .blend has no active camera and no usable light): camera, sun
cam_auto = bpy.data.cameras.new('AutoCamera')
cam_auto.lens = 50.0
cam_auto.sensor_width = 36.0
cam_auto.clip_end = 1561.81
ob_auto_camera = bpy.data.objects.new('AutoCamera', cam_auto)
scene.collection.objects.link(ob_auto_camera)
ob_auto_camera.location = (102.118, -103.888, 74.6016)
ob_auto_camera.rotation_euler = (1.09748, -7.21219e-08, 0.694738)
scene.camera = ob_auto_camera
light_auto_sun = bpy.data.lights.new('AutoSun', 'SUN')
light_auto_sun.energy = 3.0
light_auto_sun.angle = 0.0523599
ob_auto_sun = bpy.data.objects.new('AutoSun', light_auto_sun)
scene.collection.objects.link(ob_auto_sun)
ob_auto_sun.rotation_euler = (0.872665, 0.174533, 0.523599)
bpy.context.view_layer.update()

